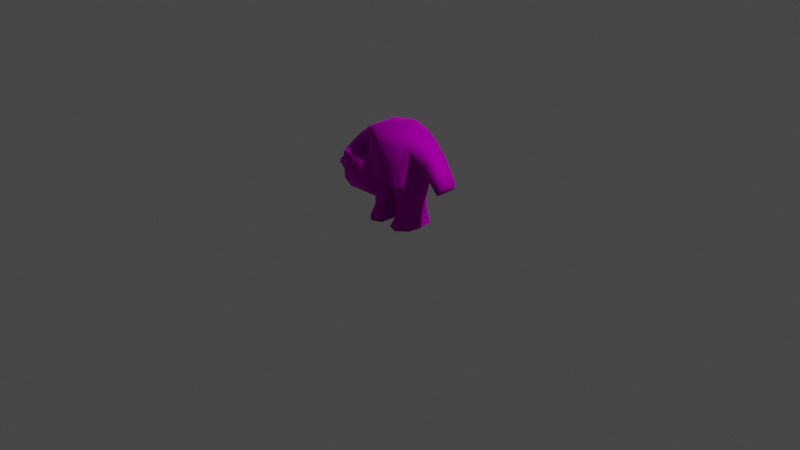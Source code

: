 # Source: MenInBlack.blend  (saved by Blender 2.81.16; exported with 4.5.12 LTS)
import bpy
from mathutils import Matrix  # noqa: F401  (used for matrix-valued properties, if any)

bpy.ops.wm.read_factory_settings(use_empty=True)
scene = bpy.context.scene
scene.name = 'Scene'

# ---- collections
col_collection = bpy.data.collections.new('Collection'); scene.collection.children.link(col_collection)

# ---- images (referenced by path relative to the original .blend; pixels are not part of the script)
import os
ASSET_DIR = os.environ.get("B2B_ASSET_DIR", "")  # directory of the original .blend (textures are referenced by path, not embedded)
HERE = os.path.dirname(os.path.abspath(__file__))  # packed textures are extracted next to this script under _unpacked/

def load_image(name, relpath, width, height, colorspace="sRGB"):
    """Load a texture the original file referenced (path relative to the .blend, or extracted next to this script)."""
    p = next((c for c in (os.path.join(HERE, relpath), os.path.join(ASSET_DIR, relpath)) if relpath and os.path.exists(c)), "")
    if p:
        img = bpy.data.images.load(p, check_existing=True)
        img.name = name
    else:  # same state as the original file: an image datablock whose file is absent (Cycles renders it pink)
        img = bpy.data.images.new(name, width, height)
        img.source = "FILE"
        img.filepath = "//" + (relpath or name)
    img.colorspace_settings.name = colorspace
    return img
img_blackmen_png = load_image('BlackMen.png', 'Materials/BlackMen.png', 1024, 1024, 'sRGB')

# ---- materials (node trees are filled in below, after node groups)
mat_tt_demo = bpy.data.materials.new('TT_demo')
mat_tt_demo.use_transparent_shadow = False
mat_tt_demo.diffuse_color = (0.5882, 0.5882, 0.5882, 1.0)
mat_tt_demo.roughness = 0.8586
mat_tt_demo.specular_intensity = 0.0
mat_tt_demo.metallic = 1.0

# ---- material node trees
mat_tt_demo.use_nodes = True; mat_tt_demo.node_tree.nodes.clear()
_N = mat_tt_demo.node_tree.nodes; _L = mat_tt_demo.node_tree.links
n0 = _N.new('ShaderNodeOutputMaterial'); n0.name = 'Material Output'; n0.location = (300, 300)
n1 = _N.new('ShaderNodeBsdfPrincipled'); n1.name = 'Principled BSDF'; n1.location = (10, 300)
n1.distribution = 'GGX'
n1.subsurface_method = 'BURLEY'
n1.inputs[1].default_value = 1.0
n1.inputs[2].default_value = 0.8586
n1.inputs[3].default_value = 1.45
n1.inputs[13].default_value = 0.0
n1.inputs[27].default_value = (0.0, 0.0, 0.0, 1.0)
n1.inputs[28].default_value = 1.0
n2 = _N.new('ShaderNodeNormalMap'); n2.name = 'Normal Map'; n2.location = (-300, -300)
n2.label = 'Normal/Map'
n3 = _N.new('ShaderNodeTexImage'); n3.name = 'Image Texture'; n3.location = (-300, 600)
n3.image = img_blackmen_png
_L.new(n1.outputs[0], n0.inputs[0])
_L.new(n2.outputs[0], n1.inputs[5])
_L.new(n3.outputs[0], n1.inputs[0])
n0.is_active_output = True

# ---- world
world_world = bpy.data.worlds.new('World'); scene.world = world_world
world_world.use_nodes = True; world_world.node_tree.nodes.clear()
_N = world_world.node_tree.nodes; _L = world_world.node_tree.links
n0 = _N.new('ShaderNodeOutputWorld'); n0.name = 'World Output'; n0.location = (300, 300)
n1 = _N.new('ShaderNodeBackground'); n1.name = 'Background'; n1.location = (10, 300)
n1.inputs[0].default_value = (0.05088, 0.05088, 0.05088, 1.0)
_L.new(n1.outputs[0], n0.inputs[0])
n0.is_active_output = True
world_world.color = (0.05088, 0.05088, 0.05088)
world_world.use_sun_shadow = False
world_world.sun_shadow_jitter_overblur = 0.0

# ---- cameras
cam_camera = bpy.data.cameras.new('Camera')
cam_camera.clip_end = 100.0
cam_camera.ortho_scale = 7.314

# ---- lights
light_light = bpy.data.lights.new('Light', 'POINT')
light_light.transmission_factor = 0.0
light_light.energy = 1000.0
light_light.shadow_soft_size = 0.1
light_light.shadow_maximum_resolution = 0.006
light_light.use_absolute_resolution = True

# ---- meshes
me_mesh = bpy.data.meshes.new('Mesh')
me_mesh.from_pydata([(-7.299, 6.299, -8.416), (-8.092, 7.858, 7.333), (0.0, -11.44, -9.407), (-10.65, -7.77, 7.244), (-10.62, 9.53, 6.765), (0.0, -12.23, 7.923), (-9.818, 8.815, -3.934), (0.0, -11.75, -4.507), (0.0, 13.02, -3.934), (-10.01, -8.176, -4.256), (-9.561, -7.381, 7.608), (1.106e-06, 0.46, 8.623), (-4.792, -11.14, -4.387), (-7.256, -8.148, -8.795), (7.256, -8.148, -8.795), (7.299, 6.299, -8.416), (0.0, 9.969, -8.684), (-7.024e-06, -9.558, 8.294), (9.561, -7.381, 7.608), (4.792, -11.14, -4.387), (10.01, -8.176, -4.256), (9.818, 8.815, -3.934), (10.65, -7.77, 7.244), (10.62, 9.53, 6.765), (8.092, 7.858, 7.333), (1.036e-06, 11.61, 7.666), (4.729e-07, 14.12, 4.745), (-1.558, -11.9, 3.911), (-2.04, -13.04, 3.911), (-1.241, -12.03, 2.176), (-1.722, -13.17, 2.176), (-1.558, -11.9, 0.4412), (-2.04, -13.04, 0.4412), (-2.463, -11.52, -1.03), (-2.945, -12.65, -1.03), (-3.818, -10.94, -2.013), (-4.299, -12.08, -2.013), (-5.415, -10.26, -2.358), (-5.897, -11.4, -2.358), (-7.012, -9.587, -2.013), (-7.494, -10.72, -2.013), (-8.367, -9.013, -1.03), (-8.848, -10.15, -1.03), (-9.272, -8.63, 0.4412), (-9.753, -9.766, 0.4412), (-9.589, -8.495, 2.176), (-10.07, -9.631, 2.176), (-9.272, -8.63, 3.911), (-9.753, -9.766, 3.911), (-11.51, -9.019, 2.176), (-11.03, -7.883, 2.176), (-10.72, -8.018, 3.911), (-11.2, -9.153, 3.911), (-11.98, -7.479, 2.176), (-11.67, -7.614, 3.911), (-10.88, -1.464, 3.003), (-10.71, -1.536, 3.934), (-11.39, -1.248, 3.003), (-11.22, -1.32, 3.934), (1.558, -11.9, 3.911), (2.04, -13.04, 3.911), (1.241, -12.03, 2.176), (1.722, -13.17, 2.176), (1.558, -11.9, 0.4412), (2.04, -13.04, 0.4412), (2.463, -11.52, -1.03), (2.945, -12.65, -1.03), (3.818, -10.94, -2.013), (4.299, -12.08, -2.013), (5.415, -10.26, -2.358), (5.897, -11.4, -2.358), (7.012, -9.587, -2.013), (7.494, -10.72, -2.013), (8.367, -9.013, -1.03), (8.848, -10.15, -1.03), (9.272, -8.63, 0.4412), (9.753, -9.766, 0.4412), (9.589, -8.495, 2.176), (10.07, -9.631, 2.176), (9.272, -8.63, 3.911), (9.753, -9.766, 3.911), (0.0, -13.35, 3.911), (4.768e-07, -12.69, 3.911), (4.768e-07, -12.82, 2.176), (-4.768e-07, -13.48, 2.176), (11.51, -9.019, 2.176), (11.03, -7.883, 2.176), (10.72, -8.018, 3.911), (11.2, -9.153, 3.911), (11.98, -7.479, 2.176), (11.67, -7.614, 3.911), (10.88, -1.464, 3.003), (10.71, -1.536, 3.934), (11.39, -1.248, 3.003), (11.22, -1.32, 3.934)], [], [(0, 16, 2), (2, 13, 0), (17, 11, 10), (2, 12, 13), (13, 9, 6), (6, 0, 13), (16, 0, 6), (6, 8, 16), (17, 10, 3), (3, 5, 17), (3, 10, 4), (4, 1, 25), (25, 26, 4), (5, 3, 12), (6, 9, 3), (3, 4, 6), (4, 26, 8), (8, 6, 4), (11, 25, 1), (2, 7, 12), (12, 7, 5), (1, 10, 11), (3, 9, 12), (12, 9, 13), (10, 1, 4), (15, 14, 2), (2, 16, 15), (17, 18, 11), (2, 14, 19), (14, 15, 21), (21, 20, 14), (16, 8, 21), (21, 15, 16), (17, 5, 22), (22, 18, 17), (22, 23, 18), (23, 26, 25), (25, 24, 23), (5, 19, 22), (21, 23, 22), (22, 20, 21), (23, 21, 8), (8, 26, 23), (11, 24, 25), (2, 19, 7), (19, 5, 7), (24, 11, 18), (22, 19, 20), (19, 14, 20), (18, 23, 24), (29, 27, 82, 83), (29, 30, 32, 31), (31, 32, 34, 33), (33, 34, 36, 35), (35, 36, 38, 37), (37, 38, 40, 39), (39, 40, 42, 41), (41, 42, 44, 43), (43, 44, 46, 45), (46, 48, 52, 49), (30, 46, 44, 42, 40, 38, 36, 34, 32), (27, 47, 48, 28), (27, 29, 31, 33, 35, 37, 39, 41, 43, 45, 47), (28, 30, 84, 81), (27, 28, 81, 82), (30, 29, 83, 84), (46, 30, 28, 48), (45, 46, 49, 50), (48, 47, 51, 52), (47, 45, 50, 51), (52, 54, 53, 49), (50, 49, 53), (51, 54, 52), (53, 54, 58, 57), (56, 55, 57, 58), (50, 53, 57, 55), (51, 50, 55, 56), (54, 51, 56, 58), (61, 83, 82, 59), (61, 63, 64, 62), (63, 65, 66, 64), (65, 67, 68, 66), (67, 69, 70, 68), (69, 71, 72, 70), (71, 73, 74, 72), (73, 75, 76, 74), (75, 77, 78, 76), (78, 85, 88, 80), (62, 64, 66, 68, 70, 72, 74, 76, 78), (59, 60, 80, 79), (59, 79, 77, 75, 73, 71, 69, 67, 65, 63, 61), (82, 83, 84, 81), (60, 81, 84, 62), (59, 82, 81, 60), (62, 84, 83, 61), (78, 80, 60, 62), (77, 86, 85, 78), (80, 88, 87, 79), (79, 87, 86, 77), (88, 85, 89, 90), (86, 89, 85), (87, 88, 90), (89, 93, 94, 90), (92, 94, 93, 91), (86, 91, 93, 89), (87, 92, 91, 86), (90, 94, 92, 87)])
me_mesh.polygons.foreach_set('use_smooth', [1, 1, 1, 1, 1, 1, 1, 1, 1, 1, 1, 1, 1, 1, 1, 1, 1, 1, 1, 1, 1, 1, 1, 1, 1, 1, 1, 1, 1, 1, 1, 1, 1, 1, 1, 1, 1, 1, 1, 1, 1, 1, 1, 1, 1, 1, 1, 1, 1, 1, 0, 0, 0, 0, 0, 0, 0, 0, 0, 0, 0, 0, 0, 0, 0, 0, 0, 0, 0, 0, 0, 0, 0, 0, 0, 0, 0, 0, 0, 0, 0, 0, 0, 0, 0, 0, 0, 0, 0, 0, 0, 0, 0, 0, 0, 0, 0, 0, 0, 0, 0, 0, 0, 0, 0, 0, 0])
_uv = me_mesh.uv_layers.new(name='UVChannel_1')
_uv.uv.foreach_set('vector', [0.04725, 0.5747, 0.04691, 0.5747, 0.2248, 0.568, 0.2248, 0.568, 0.1913, 0.568, 0.04725, 0.5747, 0.2112, 0.7502, 0.1098, 0.7494, 0.1766, 0.744, 0.3132, 0.5682, 0.2582, 0.6051, 0.2262, 0.5682, 0.1913, 0.568, 0.1985, 0.6049, 0.02436, 0.6169, 0.02436, 0.6169, 0.04725, 0.5747, 0.1913, 0.568, 0.04691, 0.5747, 0.04725, 0.5747, 0.02436, 0.6169, 0.02436, 0.6169, 0.01559, 0.6232, 0.04691, 0.5747, 0.3132, 0.7411, 0.2268, 0.7442, 0.1984, 0.7309, 0.1984, 0.7309, 0.3132, 0.7378, 0.3132, 0.7411, 0.1985, 0.7307, 0.1766, 0.744, 0.02502, 0.7307, 0.02502, 0.7307, 0.04023, 0.744, 0.04006, 0.7509, 0.04006, 0.7509, 0.01722, 0.7376, 0.02502, 0.7307, 0.3132, 0.7378, 0.1984, 0.7309, 0.2582, 0.6051, 0.02436, 0.6169, 0.1985, 0.6049, 0.1985, 0.7307, 0.1985, 0.7307, 0.02502, 0.7307, 0.02436, 0.6169, 0.02502, 0.7307, 0.01722, 0.7376, 0.01559, 0.6232, 0.01559, 0.6232, 0.02436, 0.6169, 0.02502, 0.7307, 0.1098, 0.7494, 0.04006, 0.7509, 0.04023, 0.744, 0.3132, 0.5682, 0.3132, 0.6051, 0.2582, 0.6051, 0.2582, 0.6051, 0.3132, 0.6051, 0.3132, 0.7378, 0.04023, 0.744, 0.1766, 0.744, 0.1098, 0.7494, 0.1984, 0.7309, 0.1984, 0.6051, 0.2582, 0.6051, 0.2582, 0.6051, 0.1984, 0.6051, 0.2262, 0.5682, 0.1766, 0.744, 0.04023, 0.744, 0.02502, 0.7307, 0.04725, 0.5747, 0.1913, 0.568, 0.2248, 0.568, 0.2248, 0.568, 0.04691, 0.5747, 0.04725, 0.5747, 0.2112, 0.7502, 0.1766, 0.744, 0.1098, 0.7494, 0.3132, 0.5682, 0.2262, 0.5682, 0.2582, 0.6051, 0.1913, 0.568, 0.04725, 0.5747, 0.02436, 0.6169, 0.02436, 0.6169, 0.1985, 0.6049, 0.1913, 0.568, 0.04691, 0.5747, 0.01559, 0.6232, 0.02436, 0.6169, 0.02436, 0.6169, 0.04725, 0.5747, 0.04691, 0.5747, 0.3132, 0.7411, 0.3132, 0.7378, 0.1984, 0.7309, 0.1984, 0.7309, 0.2268, 0.7442, 0.3132, 0.7411, 0.1985, 0.7307, 0.02502, 0.7307, 0.1766, 0.744, 0.02502, 0.7307, 0.01722, 0.7376, 0.04006, 0.7509, 0.04006, 0.7509, 0.04023, 0.744, 0.02502, 0.7307, 0.3132, 0.7378, 0.2582, 0.6051, 0.1984, 0.7309, 0.02436, 0.6169, 0.02502, 0.7307, 0.1985, 0.7307, 0.1985, 0.7307, 0.1985, 0.6049, 0.02436, 0.6169, 0.02502, 0.7307, 0.02436, 0.6169, 0.01559, 0.6232, 0.01559, 0.6232, 0.01722, 0.7376, 0.02502, 0.7307, 0.1098, 0.7494, 0.04023, 0.744, 0.04006, 0.7509, 0.3132, 0.5682, 0.2582, 0.6051, 0.3132, 0.6051, 0.2582, 0.6051, 0.3132, 0.7378, 0.3132, 0.6051, 0.04023, 0.744, 0.1098, 0.7494, 0.1766, 0.744, 0.1984, 0.7309, 0.2582, 0.6051, 0.1984, 0.6051, 0.2582, 0.6051, 0.2262, 0.5682, 0.1984, 0.6051, 0.1766, 0.744, 0.02502, 0.7307, 0.04023, 0.744, 0.3813, 0.5013, 0.3807, 0.5013, 0.3802, 0.5024, 0.3819, 0.5051, 0.3813, 0.5013, 0.38, 0.5019, 0.38, 0.4995, 0.381, 0.4993, 0.381, 0.4993, 0.38, 0.4995, 0.3803, 0.4976, 0.3806, 0.4974, 0.3806, 0.4974, 0.3803, 0.4976, 0.3795, 0.4954, 0.3802, 0.4952, 0.3802, 0.4952, 0.3795, 0.4954, 0.3795, 0.4933, 0.3789, 0.4933, 0.3789, 0.4933, 0.3795, 0.4933, 0.3792, 0.4912, 0.3798, 0.4914, 0.3798, 0.4914, 0.3792, 0.4912, 0.3797, 0.489, 0.3805, 0.4892, 0.3805, 0.4892, 0.3797, 0.489, 0.3797, 0.4868, 0.3809, 0.4869, 0.3809, 0.4869, 0.3797, 0.4868, 0.38, 0.4845, 0.3809, 0.4845, 0.38, 0.4845, 0.38, 0.4839, 0.3802, 0.4819, 0.3805, 0.4818, 0.38, 0.5019, 0.38, 0.4845, 0.3797, 0.4868, 0.3797, 0.489, 0.3792, 0.4912, 0.3795, 0.4933, 0.3795, 0.4954, 0.3803, 0.4976, 0.38, 0.4995, 0.3807, 0.5013, 0.3809, 0.4838, 0.38, 0.4839, 0.3798, 0.5014, 0.3807, 0.5013, 0.3813, 0.5013, 0.381, 0.4993, 0.3806, 0.4974, 0.3802, 0.4952, 0.3789, 0.4933, 0.3798, 0.4914, 0.3805, 0.4892, 0.3809, 0.4869, 0.3809, 0.4845, 0.3809, 0.4838, 0.3798, 0.5014, 0.38, 0.5019, 0.3803, 0.5107, 0.3779, 0.5043, 0.3807, 0.5013, 0.3798, 0.5014, 0.3779, 0.5043, 0.3802, 0.5024, 0.38, 0.5019, 0.3813, 0.5013, 0.3819, 0.5051, 0.3803, 0.5107, 0.38, 0.4845, 0.38, 0.5019, 0.3798, 0.5014, 0.38, 0.4839, 0.3809, 0.4845, 0.38, 0.4845, 0.3805, 0.4818, 0.3801, 0.4811, 0.38, 0.4839, 0.3809, 0.4838, 0.381, 0.4811, 0.3802, 0.4819, 0.3809, 0.4838, 0.3809, 0.4845, 0.3801, 0.4811, 0.381, 0.4811, 0.3802, 0.4819, 0.3792, 0.4788, 0.3819, 0.4785, 0.3805, 0.4818, 0.3801, 0.4811, 0.3805, 0.4818, 0.3819, 0.4785, 0.381, 0.4811, 0.3792, 0.4788, 0.3802, 0.4819, 0.3819, 0.4785, 0.3792, 0.4788, 0.3806, 0.4307, 0.3808, 0.4273, 0.381, 0.4327, 0.3794, 0.4308, 0.3808, 0.4273, 0.3806, 0.4307, 0.3801, 0.4811, 0.3819, 0.4785, 0.3808, 0.4273, 0.3794, 0.4308, 0.381, 0.4811, 0.3801, 0.4811, 0.3794, 0.4308, 0.381, 0.4327, 0.3792, 0.4788, 0.381, 0.4811, 0.381, 0.4327, 0.3806, 0.4307, 0.3848, 0.4363, 0.3856, 0.4328, 0.3843, 0.4358, 0.3849, 0.4374, 0.3848, 0.4363, 0.384, 0.4395, 0.383, 0.4391, 0.3839, 0.4359, 0.384, 0.4395, 0.3839, 0.4414, 0.3829, 0.4413, 0.383, 0.4391, 0.3839, 0.4414, 0.3837, 0.4434, 0.3831, 0.4434, 0.3829, 0.4413, 0.3837, 0.4434, 0.3837, 0.4454, 0.3831, 0.4454, 0.3831, 0.4434, 0.3837, 0.4454, 0.383, 0.4472, 0.3838, 0.4473, 0.3831, 0.4454, 0.383, 0.4472, 0.384, 0.4491, 0.3833, 0.4492, 0.3838, 0.4473, 0.384, 0.4491, 0.3843, 0.4514, 0.3834, 0.4514, 0.3833, 0.4492, 0.3843, 0.4514, 0.3843, 0.4537, 0.3837, 0.4535, 0.3834, 0.4514, 0.3837, 0.4535, 0.3842, 0.4561, 0.384, 0.4558, 0.3841, 0.4536, 0.3839, 0.4359, 0.383, 0.4391, 0.3829, 0.4413, 0.3831, 0.4434, 0.3831, 0.4454, 0.3838, 0.4473, 0.3833, 0.4492, 0.3834, 0.4514, 0.3837, 0.4535, 0.3849, 0.4374, 0.3839, 0.4368, 0.3841, 0.4536, 0.3851, 0.4532, 0.3849, 0.4374, 0.3851, 0.4532, 0.3843, 0.4537, 0.3843, 0.4514, 0.384, 0.4491, 0.383, 0.4472, 0.3837, 0.4454, 0.3837, 0.4434, 0.3839, 0.4414, 0.384, 0.4395, 0.3848, 0.4363, 0.3856, 0.43, 0.3856, 0.4274, 0.3866, 0.4273, 0.3866, 0.4299, 0.3839, 0.4368, 0.3819, 0.434, 0.3841, 0.4273, 0.3839, 0.4359, 0.3849, 0.4374, 0.3843, 0.4358, 0.3819, 0.434, 0.3839, 0.4368, 0.3839, 0.4359, 0.3841, 0.4273, 0.3856, 0.4328, 0.3848, 0.4363, 0.3837, 0.4535, 0.3841, 0.4536, 0.3839, 0.4368, 0.3839, 0.4359, 0.3843, 0.4537, 0.3839, 0.4567, 0.3842, 0.4561, 0.3837, 0.4535, 0.3841, 0.4536, 0.384, 0.4558, 0.3849, 0.4565, 0.3851, 0.4532, 0.3851, 0.4532, 0.3849, 0.4565, 0.3839, 0.4567, 0.3843, 0.4537, 0.384, 0.4558, 0.3842, 0.4561, 0.3856, 0.4592, 0.383, 0.4589, 0.3839, 0.4567, 0.3856, 0.4592, 0.3842, 0.4561, 0.3849, 0.4565, 0.384, 0.4558, 0.383, 0.4589, 0.3856, 0.4592, 0.3849, 0.5101, 0.3846, 0.5068, 0.383, 0.4589, 0.385, 0.5047, 0.3846, 0.5068, 0.3849, 0.5101, 0.3834, 0.5066, 0.3839, 0.4567, 0.3834, 0.5066, 0.3849, 0.5101, 0.3856, 0.4592, 0.3849, 0.4565, 0.385, 0.5047, 0.3834, 0.5066, 0.3839, 0.4567, 0.383, 0.4589, 0.3846, 0.5068, 0.385, 0.5047, 0.3849, 0.4565])
_uv.active_render = True
_uv = me_mesh.uv_layers.new(name='UVMap')
_uv.uv.foreach_set('vector', [0.0, 0.0, 0.0, 0.0, 0.0, 0.0, 0.0, 0.0, 0.0, 0.0, 0.0, 0.0, 0.0, 0.0, 0.0, 0.0, 0.0, 0.0, 0.0, 0.0, 0.0, 0.0, 0.0, 0.0, 0.0, 0.0, 0.0, 0.0, 0.0, 0.0, 0.0, 0.0, 0.0, 0.0, 0.0, 0.0, 0.0, 0.0, 0.0, 0.0, 0.0, 0.0, 0.0, 0.0, 0.0, 0.0, 0.0, 0.0, 0.0, 0.0, 0.0, 0.0, 0.0, 0.0, 0.0, 0.0, 0.0, 0.0, 0.0, 0.0, 0.0, 0.0, 0.0, 0.0, 0.0, 0.0, 0.0, 0.0, 0.0, 0.0, 0.0, 0.0, 0.0, 0.0, 0.0, 0.0, 0.0, 0.0, 0.0, 0.0, 0.0, 0.0, 0.0, 0.0, 0.0, 0.0, 0.0, 0.0, 0.0, 0.0, 0.0, 0.0, 0.0, 0.0, 0.0, 0.0, 0.0, 0.0, 0.0, 0.0, 0.0, 0.0, 0.0, 0.0, 0.0, 0.0, 0.0, 0.0, 0.0, 0.0, 0.0, 0.0, 0.0, 0.0, 0.0, 0.0, 0.0, 0.0, 0.0, 0.0, 0.0, 0.0, 0.0, 0.0, 0.0, 0.0, 0.0, 0.0, 0.0, 0.0, 0.0, 0.0, 0.0, 0.0, 0.0, 0.0, 0.0, 0.0, 0.0, 0.0, 0.0, 0.0, 0.0, 0.0, 0.0, 0.0, 0.0, 0.0, 0.0, 0.0, 0.0, 0.0, 0.0, 0.0, 0.0, 0.0, 0.0, 0.0, 0.0, 0.0, 0.0, 0.0, 0.0, 0.0, 0.0, 0.0, 0.0, 0.0, 0.0, 0.0, 0.0, 0.0, 0.0, 0.0, 0.0, 0.0, 0.0, 0.0, 0.0, 0.0, 0.0, 0.0, 0.0, 0.0, 0.0, 0.0, 0.0, 0.0, 0.0, 0.0, 0.0, 0.0, 0.0, 0.0, 0.0, 0.0, 0.0, 0.0, 0.0, 0.0, 0.0, 0.0, 0.0, 0.0, 0.0, 0.0, 0.0, 0.0, 0.0, 0.0, 0.0, 0.0, 0.0, 0.0, 0.0, 0.0, 0.0, 0.0, 0.0, 0.0, 0.0, 0.0, 0.0, 0.0, 0.0, 0.0, 0.0, 0.0, 0.0, 0.0, 0.0, 0.0, 0.0, 0.0, 0.0, 0.0, 0.0, 0.0, 0.0, 0.0, 0.0, 0.0, 0.0, 0.0, 0.0, 0.0, 0.0, 0.0, 0.0, 0.0, 0.0, 0.0, 0.0, 0.0, 0.0, 0.0, 0.0, 0.0, 0.0, 0.0, 0.0, 0.0, 0.0, 0.0, 0.0, 0.0, 0.0, 0.0, 0.0, 0.0, 0.0, 0.0, 0.0, 0.0, 0.0, 0.0, 0.0, 0.0, 0.0, 0.0, 0.0, 0.0, 0.0, 0.0, 0.0, 0.0, 0.0, 0.0, 0.0, 0.0, 0.0, 0.0, 0.0, 0.0, 0.0, 0.0, 0.0, 0.0, 0.0, 0.0, 0.9658, 0.0283, 0.9641, 0.0283, 0.9641, 0.0283, 0.9658, 0.0283, 0.9658, 0.0283, 0.9658, 0.01491, 0.9674, 0.01491, 0.9674, 0.0283, 0.9674, 0.0283, 0.9674, 0.01491, 0.9691, 0.01491, 0.9691, 0.0283, 0.9691, 0.0283, 0.9691, 0.01491, 0.9708, 0.01491, 0.9708, 0.0283, 0.9708, 0.0283, 0.9708, 0.01491, 0.9725, 0.01491, 0.9725, 0.0283, 0.9725, 0.0283, 0.9725, 0.01491, 0.9741, 0.01491, 0.9741, 0.0283, 0.9741, 0.0283, 0.9741, 0.01491, 0.9758, 0.01491, 0.9758, 0.0283, 0.9758, 0.0283, 0.9758, 0.01491, 0.9775, 0.01491, 0.9775, 0.0283, 0.9775, 0.0283, 0.9775, 0.01491, 0.9792, 0.01491, 0.9792, 0.0283, 0.9792, 0.01491, 0.9808, 0.01491, 0.9808, 0.01491, 0.9792, 0.01491, 0.9658, 0.01491, 0.9792, 0.01491, 0.9775, 0.01491, 0.9758, 0.01491, 0.9741, 0.01491, 0.9725, 0.01491, 0.9708, 0.01491, 0.9691, 0.01491, 0.9674, 0.01491, 0.9641, 0.0283, 0.9808, 0.0283, 0.9808, 0.01491, 0.9641, 0.01491, 0.9641, 0.0283, 0.9658, 0.0283, 0.9674, 0.0283, 0.9691, 0.0283, 0.9708, 0.0283, 0.9725, 0.0283, 0.9741, 0.0283, 0.9758, 0.0283, 0.9775, 0.0283, 0.9792, 0.0283, 0.9808, 0.0283, 0.9641, 0.01491, 0.9658, 0.01491, 0.9658, 0.01491, 0.9641, 0.01491, 0.9641, 0.0283, 0.9641, 0.01491, 0.9641, 0.01491, 0.9641, 0.0283, 0.9658, 0.01491, 0.9658, 0.0283, 0.9658, 0.0283, 0.9658, 0.01491, 0.9792, 0.01491, 0.9658, 0.01491, 0.9641, 0.01491, 0.9808, 0.01491, 0.9792, 0.0283, 0.9792, 0.01491, 0.9792, 0.01491, 0.9792, 0.0283, 0.9808, 0.01491, 0.9808, 0.0283, 0.9808, 0.0283, 0.9808, 0.01491, 0.9808, 0.0283, 0.9792, 0.0283, 0.9792, 0.0283, 0.9808, 0.0283, 0.9808, 0.01491, 0.9808, 0.0283, 0.9792, 0.0283, 0.9792, 0.01491, 0.9792, 0.0283, 0.9792, 0.01491, 0.9792, 0.0283, 0.9808, 0.0283, 0.9808, 0.0283, 0.9808, 0.01491, 0.9792, 0.0283, 0.9808, 0.0283, 0.9808, 0.0283, 0.9792, 0.0283, 0.9808, 0.0283, 0.9792, 0.0283, 0.9792, 0.0283, 0.9808, 0.0283, 0.9792, 0.0283, 0.9792, 0.0283, 0.9792, 0.0283, 0.9792, 0.0283, 0.9808, 0.0283, 0.9792, 0.0283, 0.9792, 0.0283, 0.9808, 0.0283, 0.9808, 0.0283, 0.9808, 0.0283, 0.9808, 0.0283, 0.9808, 0.0283, 0.9658, 0.0283, 0.9658, 0.0283, 0.9641, 0.0283, 0.9641, 0.0283, 0.9658, 0.0283, 0.9674, 0.0283, 0.9674, 0.01491, 0.9658, 0.01491, 0.9674, 0.0283, 0.9691, 0.0283, 0.9691, 0.01491, 0.9674, 0.01491, 0.9691, 0.0283, 0.9708, 0.0283, 0.9708, 0.01491, 0.9691, 0.01491, 0.9708, 0.0283, 0.9725, 0.0283, 0.9725, 0.01491, 0.9708, 0.01491, 0.9725, 0.0283, 0.9741, 0.0283, 0.9741, 0.01491, 0.9725, 0.01491, 0.9741, 0.0283, 0.9758, 0.0283, 0.9758, 0.01491, 0.9741, 0.01491, 0.9758, 0.0283, 0.9775, 0.0283, 0.9775, 0.01491, 0.9758, 0.01491, 0.9775, 0.0283, 0.9792, 0.0283, 0.9792, 0.01491, 0.9775, 0.01491, 0.9792, 0.01491, 0.9792, 0.01491, 0.9808, 0.01491, 0.9808, 0.01491, 0.9658, 0.01491, 0.9674, 0.01491, 0.9691, 0.01491, 0.9708, 0.01491, 0.9725, 0.01491, 0.9741, 0.01491, 0.9758, 0.01491, 0.9775, 0.01491, 0.9792, 0.01491, 0.9641, 0.0283, 0.9641, 0.01491, 0.9808, 0.01491, 0.9808, 0.0283, 0.9641, 0.0283, 0.9808, 0.0283, 0.9792, 0.0283, 0.9775, 0.0283, 0.9758, 0.0283, 0.9741, 0.0283, 0.9725, 0.0283, 0.9708, 0.0283, 0.9691, 0.0283, 0.9674, 0.0283, 0.9658, 0.0283, 0.9641, 0.0283, 0.9658, 0.0283, 0.9658, 0.01491, 0.9641, 0.01491, 0.9641, 0.01491, 0.9641, 0.01491, 0.9658, 0.01491, 0.9658, 0.01491, 0.9641, 0.0283, 0.9641, 0.0283, 0.9641, 0.01491, 0.9641, 0.01491, 0.9658, 0.01491, 0.9658, 0.01491, 0.9658, 0.0283, 0.9658, 0.0283, 0.9792, 0.01491, 0.9808, 0.01491, 0.9641, 0.01491, 0.9658, 0.01491, 0.9792, 0.0283, 0.9792, 0.0283, 0.9792, 0.01491, 0.9792, 0.01491, 0.9808, 0.01491, 0.9808, 0.01491, 0.9808, 0.0283, 0.9808, 0.0283, 0.9808, 0.0283, 0.9808, 0.0283, 0.9792, 0.0283, 0.9792, 0.0283, 0.9808, 0.01491, 0.9792, 0.01491, 0.9792, 0.0283, 0.9808, 0.0283, 0.9792, 0.0283, 0.9792, 0.0283, 0.9792, 0.01491, 0.9808, 0.0283, 0.9808, 0.01491, 0.9808, 0.0283, 0.9792, 0.0283, 0.9792, 0.0283, 0.9808, 0.0283, 0.9808, 0.0283, 0.9808, 0.0283, 0.9808, 0.0283, 0.9792, 0.0283, 0.9792, 0.0283, 0.9792, 0.0283, 0.9792, 0.0283, 0.9792, 0.0283, 0.9792, 0.0283, 0.9808, 0.0283, 0.9808, 0.0283, 0.9792, 0.0283, 0.9792, 0.0283, 0.9808, 0.0283, 0.9808, 0.0283, 0.9808, 0.0283, 0.9808, 0.0283])
me_mesh.materials.append(mat_tt_demo)
me_mesh.use_remesh_fix_poles = True
me_mesh.use_remesh_preserve_attributes = False
me_mesh.use_mirror_vertex_groups = False
me_mesh.update()
me_mesh.normals_split_custom_set([tuple(v) for v in zip(*[iter([-0.5097, 0.2669, -0.8179, -3.724e-09, 0.5632, -0.8263, 2.117e-08, -0.6921, -0.7218, 2.117e-08, -0.6921, -0.7218, -0.5321, -0.3737, -0.7597, -0.5097, 0.2669, -0.8179, -2.36e-07, -0.09804, 0.9952, 7.19e-09, 0.02727, 0.9996, -0.197, -0.1605, 0.9672, 2.117e-08, -0.6921, -0.7218, -0.3492, -0.9285, -0.1262, -0.5321, -0.3737, -0.7597, -0.5321, -0.3737, -0.7597, -0.8507, -0.4643, -0.2466, -0.7846, 0.5241, -0.3312, -0.7846, 0.5241, -0.3312, -0.5097, 0.2669, -0.8179, -0.5321, -0.3737, -0.7597, -3.724e-09, 0.5632, -0.8263, -0.5097, 0.2669, -0.8179, -0.7846, 0.5241, -0.3312, -0.7846, 0.5241, -0.3312, -1.109e-08, 0.9479, -0.3187, -3.724e-09, 0.5632, -0.8263, -2.36e-07, -0.09804, 0.9952, -0.197, -0.1605, 0.9672, -0.7427, -0.4375, 0.5069, -0.7427, -0.4375, 0.5069, 1.86e-08, -0.7878, 0.616, -2.36e-07, -0.09804, 0.9952, -0.7427, -0.4375, 0.5069, -0.197, -0.1605, 0.9672, -0.7174, 0.4849, 0.5003, -0.7174, 0.4849, 0.5003, -0.1374, 0.08664, 0.9867, -1.615e-08, 0.4875, 0.8731, -1.615e-08, 0.4875, 0.8731, -1.209e-08, 0.9742, 0.2255, -0.7174, 0.4849, 0.5003, 1.86e-08, -0.7878, 0.616, -0.7427, -0.4375, 0.5069, -0.3492, -0.9285, -0.1262, -0.7846, 0.5241, -0.3312, -0.8507, -0.4643, -0.2466, -0.7427, -0.4375, 0.5069, -0.7427, -0.4375, 0.5069, -0.7174, 0.4849, 0.5003, -0.7846, 0.5241, -0.3312, -0.7174, 0.4849, 0.5003, -1.209e-08, 0.9742, 0.2255, -1.109e-08, 0.9479, -0.3187, -1.109e-08, 0.9479, -0.3187, -0.7846, 0.5241, -0.3312, -0.7174, 0.4849, 0.5003, 7.19e-09, 0.02727, 0.9996, -1.615e-08, 0.4875, 0.8731, -0.1374, 0.08664, 0.9867, 2.117e-08, -0.6921, -0.7218, 0.0, -0.9987, -0.05073, -0.3492, -0.9285, -0.1262, -0.3492, -0.9285, -0.1262, 0.0, -0.9987, -0.05073, 1.86e-08, -0.7878, 0.616, -0.1374, 0.08664, 0.9867, -0.197, -0.1605, 0.9672, 7.19e-09, 0.02727, 0.9996, -0.7427, -0.4375, 0.5069, -0.8507, -0.4643, -0.2466, -0.3492, -0.9285, -0.1262, -0.3492, -0.9285, -0.1262, -0.8507, -0.4643, -0.2466, -0.5321, -0.3737, -0.7597, -0.197, -0.1605, 0.9672, -0.1374, 0.08664, 0.9867, -0.7174, 0.4849, 0.5003, 0.5097, 0.2669, -0.8179, 0.5321, -0.3737, -0.7597, 2.117e-08, -0.6921, -0.7218, 2.117e-08, -0.6921, -0.7218, -3.724e-09, 0.5632, -0.8263, 0.5097, 0.2669, -0.8179, -2.36e-07, -0.09804, 0.9952, 0.197, -0.1605, 0.9672, 7.19e-09, 0.02727, 0.9996, 2.117e-08, -0.6921, -0.7218, 0.5321, -0.3737, -0.7597, 0.3492, -0.9285, -0.1262, 0.5321, -0.3737, -0.7597, 0.5097, 0.2669, -0.8179, 0.7846, 0.5241, -0.3312, 0.7846, 0.5241, -0.3312, 0.8507, -0.4643, -0.2466, 0.5321, -0.3737, -0.7597, -3.724e-09, 0.5632, -0.8263, -1.109e-08, 0.9479, -0.3187, 0.7846, 0.5241, -0.3312, 0.7846, 0.5241, -0.3312, 0.5097, 0.2669, -0.8179, -3.724e-09, 0.5632, -0.8263, -2.36e-07, -0.09804, 0.9952, 1.86e-08, -0.7878, 0.616, 0.7427, -0.4375, 0.5069, 0.7427, -0.4375, 0.5069, 0.197, -0.1605, 0.9672, -2.36e-07, -0.09804, 0.9952, 0.7427, -0.4375, 0.5069, 0.7174, 0.4849, 0.5003, 0.197, -0.1605, 0.9672, 0.7174, 0.4849, 0.5003, -1.209e-08, 0.9742, 0.2255, -1.615e-08, 0.4875, 0.8731, -1.615e-08, 0.4875, 0.8731, 0.1374, 0.08664, 0.9867, 0.7174, 0.4849, 0.5003, 1.86e-08, -0.7878, 0.616, 0.3492, -0.9285, -0.1262, 0.7427, -0.4375, 0.5069, 0.7846, 0.5241, -0.3312, 0.7174, 0.4849, 0.5003, 0.7427, -0.4375, 0.5069, 0.7427, -0.4375, 0.5069, 0.8507, -0.4643, -0.2466, 0.7846, 0.5241, -0.3312, 0.7174, 0.4849, 0.5003, 0.7846, 0.5241, -0.3312, -1.109e-08, 0.9479, -0.3187, -1.109e-08, 0.9479, -0.3187, -1.209e-08, 0.9742, 0.2255, 0.7174, 0.4849, 0.5003, 7.19e-09, 0.02727, 0.9996, 0.1374, 0.08664, 0.9867, -1.615e-08, 0.4875, 0.8731, 2.117e-08, -0.6921, -0.7218, 0.3492, -0.9285, -0.1262, 0.0, -0.9987, -0.05073, 0.3492, -0.9285, -0.1262, 1.86e-08, -0.7878, 0.616, 0.0, -0.9987, -0.05073, 0.1374, 0.08664, 0.9867, 7.19e-09, 0.02727, 0.9996, 0.197, -0.1605, 0.9672, 0.7427, -0.4375, 0.5069, 0.3492, -0.9285, -0.1262, 0.8507, -0.4643, -0.2466, 0.3492, -0.9285, -0.1262, 0.5321, -0.3737, -0.7597, 0.8507, -0.4643, -0.2466, 0.197, -0.1605, 0.9672, 0.7174, 0.4849, 0.5003, 0.1374, 0.08664, 0.9867, 0.4911, 0.8708, -0.02264, 0.4911, 0.8708, -0.02264, 0.4911, 0.8708, -0.02264, 0.4911, 0.8708, -0.02264, 0.903, -0.3828, -0.1951, 0.903, -0.3828, -0.1951, 0.903, -0.3828, -0.1951, 0.903, -0.3828, -0.1951, 0.7655, -0.3245, -0.5556, 0.7655, -0.3245, -0.5556, 0.7655, -0.3245, -0.5556, 0.7655, -0.3245, -0.5556, 0.5115, -0.2169, -0.8315, 0.5115, -0.2169, -0.8315, 0.5115, -0.2169, -0.8315, 0.5115, -0.2169, -0.8315, 0.1796, -0.07615, -0.9808, 0.1796, -0.07615, -0.9808, 0.1796, -0.07615, -0.9808, 0.1796, -0.07615, -0.9808, -0.1796, 0.07615, -0.9808, -0.1796, 0.07615, -0.9808, -0.1796, 0.07615, -0.9808, -0.1796, 0.07615, -0.9808, -0.5115, 0.2169, -0.8315, -0.5115, 0.2169, -0.8315, -0.5115, 0.2169, -0.8315, -0.5115, 0.2169, -0.8315, -0.7655, 0.3245, -0.5556, -0.7655, 0.3245, -0.5556, -0.7655, 0.3245, -0.5556, -0.7655, 0.3245, -0.5556, -0.903, 0.3828, -0.1951, -0.903, 0.3828, -0.1951, -0.903, 0.3828, -0.1951, -0.903, 0.3828, -0.1951, -0.3903, -0.9207, 1.139e-06, -0.3903, -0.9207, 1.139e-06, -0.3903, -0.9207, 1.139e-06, -0.3903, -0.9207, 1.139e-06, -0.3903, -0.9207, 1.303e-06, -0.3903, -0.9207, 1.303e-06, -0.3903, -0.9207, 1.303e-06, -0.3903, -0.9207, 1.303e-06, -0.3903, -0.9207, 1.303e-06, -0.3903, -0.9207, 1.303e-06, -0.3903, -0.9207, 1.303e-06, -0.3903, -0.9207, 1.303e-06, -0.3903, -0.9207, 1.303e-06, -9.226e-08, 1.29e-06, 1.0, -9.226e-08, 1.29e-06, 1.0, -9.226e-08, 1.29e-06, 1.0, -9.226e-08, 1.29e-06, 1.0, 0.3903, 0.9207, -1.033e-06, 0.3903, 0.9207, -1.033e-06, 0.3903, 0.9207, -1.033e-06, 0.3903, 0.9207, -1.033e-06, 0.3903, 0.9207, -1.033e-06, 0.3903, 0.9207, -1.033e-06, 0.3903, 0.9207, -1.033e-06, 0.3903, 0.9207, -1.033e-06, 0.3903, 0.9207, -1.033e-06, 0.3903, 0.9207, -1.033e-06, 0.3903, 0.9207, -1.033e-06, -0.162, -0.9849, 0.06163, -0.162, -0.9849, 0.06163, -0.162, -0.9849, 0.06163, -0.162, -0.9849, 0.06163, 1.367e-07, 8.772e-07, 1.0, 1.367e-07, 8.772e-07, 1.0, 1.367e-07, 8.772e-07, 1.0, 1.367e-07, 8.772e-07, 1.0, -1.633e-07, -1.007e-06, -1.0, -1.633e-07, -1.007e-06, -1.0, -1.633e-07, -1.007e-06, -1.0, -1.633e-07, -1.007e-06, -1.0, -0.3903, -0.9207, 5.041e-07, -0.3903, -0.9207, 5.041e-07, -0.3903, -0.9207, 5.041e-07, -0.3903, -0.9207, 5.041e-07, 3.697e-07, -1.246e-06, -1.0, 3.697e-07, -1.246e-06, -1.0, 3.697e-07, -1.246e-06, -1.0, 3.697e-07, -1.246e-06, -1.0, -2.464e-07, 1.364e-06, 1.0, -2.464e-07, 1.364e-06, 1.0, -2.464e-07, 1.364e-06, 1.0, -2.464e-07, 1.364e-06, 1.0, 0.3903, 0.9207, -9.639e-07, 0.3903, 0.9207, -9.639e-07, 0.3903, 0.9207, -9.639e-07, 0.3903, 0.9207, -9.639e-07, -0.9455, -0.2887, 0.1507, -0.9455, -0.2887, 0.1507, -0.9455, -0.2887, 0.1507, -0.9455, -0.2887, 0.1507, 7.478e-07, -1.16e-06, -1.0, 7.478e-07, -1.16e-06, -1.0, 7.478e-07, -1.16e-06, -1.0, 0.0, 1.338e-06, 1.0, 0.0, 1.338e-06, 1.0, 0.0, 1.338e-06, 1.0, -0.9803, 0.06953, 0.1849, -0.9803, 0.06953, 0.1849, -0.9803, 0.06953, 0.1849, -0.9803, 0.06953, 0.1849, 0.3903, 0.9207, -9.825e-07, 0.3903, 0.9207, -9.825e-07, 0.3903, 0.9207, -9.825e-07, 0.3903, 0.9207, -9.825e-07, 0.05355, 0.1263, -0.9905, 0.05355, 0.1263, -0.9905, 0.05355, 0.1263, -0.9905, 0.05355, 0.1263, -0.9905, 0.9836, -0.0007932, -0.1802, 0.9836, -0.0007932, -0.1802, 0.9836, -0.0007932, -0.1802, 0.9836, -0.0007932, -0.1802, -0.001452, -0.003424, 1.0, -0.001452, -0.003424, 1.0, -0.001452, -0.003424, 1.0, -0.001452, -0.003424, 1.0, -0.4911, 0.8708, -0.02264, -0.4911, 0.8708, -0.02264, -0.4911, 0.8708, -0.02264, -0.4911, 0.8708, -0.02264, -0.903, -0.3828, -0.1951, -0.903, -0.3828, -0.1951, -0.903, -0.3828, -0.1951, -0.903, -0.3828, -0.1951, -0.7655, -0.3245, -0.5556, -0.7655, -0.3245, -0.5556, -0.7655, -0.3245, -0.5556, -0.7655, -0.3245, -0.5556, -0.5115, -0.2169, -0.8315, -0.5115, -0.2169, -0.8315, -0.5115, -0.2169, -0.8315, -0.5115, -0.2169, -0.8315, -0.1796, -0.07615, -0.9808, -0.1796, -0.07615, -0.9808, -0.1796, -0.07615, -0.9808, -0.1796, -0.07615, -0.9808, 0.1796, 0.07615, -0.9808, 0.1796, 0.07615, -0.9808, 0.1796, 0.07615, -0.9808, 0.1796, 0.07615, -0.9808, 0.5115, 0.2169, -0.8315, 0.5115, 0.2169, -0.8315, 0.5115, 0.2169, -0.8315, 0.5115, 0.2169, -0.8315, 0.7655, 0.3245, -0.5556, 0.7655, 0.3245, -0.5556, 0.7655, 0.3245, -0.5556, 0.7655, 0.3245, -0.5556, 0.903, 0.3828, -0.1951, 0.903, 0.3828, -0.1951, 0.903, 0.3828, -0.1951, 0.903, 0.3828, -0.1951, 0.3903, -0.9207, 1.402e-06, 0.3903, -0.9207, 1.402e-06, 0.3903, -0.9207, 1.402e-06, 0.3903, -0.9207, 1.402e-06, 0.3903, -0.9207, 1.03e-06, 0.3903, -0.9207, 1.03e-06, 0.3903, -0.9207, 1.03e-06, 0.3903, -0.9207, 1.03e-06, 0.3903, -0.9207, 1.03e-06, 0.3903, -0.9207, 1.03e-06, 0.3903, -0.9207, 1.03e-06, 0.3903, -0.9207, 1.03e-06, 0.3903, -0.9207, 1.03e-06, 2.768e-07, 1.123e-06, 1.0, 2.768e-07, 1.123e-06, 1.0, 2.768e-07, 1.123e-06, 1.0, 2.768e-07, 1.123e-06, 1.0, -0.3903, 0.9207, -8.237e-07, -0.3903, 0.9207, -8.237e-07, -0.3903, 0.9207, -8.237e-07, -0.3903, 0.9207, -8.237e-07, -0.3903, 0.9207, -8.237e-07, -0.3903, 0.9207, -8.237e-07, -0.3903, 0.9207, -8.237e-07, -0.3903, 0.9207, -8.237e-07, -0.3903, 0.9207, -8.237e-07, -0.3903, 0.9207, -8.237e-07, -0.3903, 0.9207, -8.237e-07, -1.0, 1.09e-06, 5.276e-08, -1.0, 1.09e-06, 5.276e-08, -1.0, 1.09e-06, 5.276e-08, -1.0, 1.09e-06, 5.276e-08, 0.162, -0.9849, 0.06163, 0.162, -0.9849, 0.06163, 0.162, -0.9849, 0.06163, 0.162, -0.9849, 0.06163, 1.367e-07, 6.642e-07, 1.0, 1.367e-07, 6.642e-07, 1.0, 1.367e-07, 6.642e-07, 1.0, 1.367e-07, 6.642e-07, 1.0, 0.0, -1.047e-06, -1.0, 0.0, -1.047e-06, -1.0, 0.0, -1.047e-06, -1.0, 0.0, -1.047e-06, -1.0, 0.3903, -0.9207, 5.356e-07, 0.3903, -0.9207, 5.356e-07, 0.3903, -0.9207, 5.356e-07, 0.3903, -0.9207, 5.356e-07, -2.464e-07, -1.246e-06, -1.0, -2.464e-07, -1.246e-06, -1.0, -2.464e-07, -1.246e-06, -1.0, -2.464e-07, -1.246e-06, -1.0, 3.697e-07, 1.246e-06, 1.0, 3.697e-07, 1.246e-06, 1.0, 3.697e-07, 1.246e-06, 1.0, 3.697e-07, 1.246e-06, 1.0, -0.3903, 0.9207, -1.402e-06, -0.3903, 0.9207, -1.402e-06, -0.3903, 0.9207, -1.402e-06, -0.3903, 0.9207, -1.402e-06, 0.9455, -0.2887, 0.1507, 0.9455, -0.2887, 0.1507, 0.9455, -0.2887, 0.1507, 0.9455, -0.2887, 0.1507, 0.0, -1.16e-06, -1.0, 0.0, -1.16e-06, -1.0, 0.0, -1.16e-06, -1.0, -7.478e-07, 1.16e-06, 1.0, -7.478e-07, 1.16e-06, 1.0, -7.478e-07, 1.16e-06, 1.0, 0.9803, 0.06953, 0.1849, 0.9803, 0.06953, 0.1849, 0.9803, 0.06953, 0.1849, 0.9803, 0.06953, 0.1849, -0.3903, 0.9207, -1.618e-06, -0.3903, 0.9207, -1.618e-06, -0.3903, 0.9207, -1.618e-06, -0.3903, 0.9207, -1.618e-06, -0.05355, 0.1263, -0.9905, -0.05355, 0.1263, -0.9905, -0.05355, 0.1263, -0.9905, -0.05355, 0.1263, -0.9905, -0.9836, -0.000793, -0.1802, -0.9836, -0.000793, -0.1802, -0.9836, -0.000793, -0.1802, -0.9836, -0.000793, -0.1802, 0.001452, -0.003424, 1.0, 0.001452, -0.003424, 1.0, 0.001452, -0.003424, 1.0, 0.001452, -0.003424, 1.0])] * 3)])
me_mesh_001 = bpy.data.meshes.new('Mesh.001')
me_mesh_001.from_pydata([(-8.178, -8.288, 18.86), (-8.948, -4.262, 38.87), (-8.622, -8.218, 27.68), (-2.396, -6.113, 17.62), (-11.89, -0.4401, 0.06762), (-2.052, -1.143, 0.06762), (-27.7, -2.772, 23.31), (-23.94, -2.186, 18.76), (-20.53, -2.066, 31.18), (-15.87, -2.789, 25.87), (-2.023e-12, -10.35, 27.51), (-7.941, 8.941, 18.9), (-9.567, 6.308, 38.87), (-7.947, 9.413, 28.24), (-2.912, 10.14, 18.83), (-8.077, 8.363, 0.0676), (-4.062, 7.06, 0.06762), (-27.7, 2.87, 23.31), (-23.94, 2.284, 18.76), (-20.53, 4.648, 31.18), (-15.87, 5.371, 25.87), (-14.85, 5.489, 35.9), (-12.18, -2.599, 28.8), (-12.18, 5.051, 28.8), (-9.485, -4.194, 4.719), (-3.254, -4.194, 5.088), (-7.604, 7.969, 4.056), (-4.326, 6.342, 3.994), (-11.02, -5.501, 0.06762), (-2.436, -7.335, 0.06761), (-3.739, -6.218, 2.631), (-9.588, -5.497, 2.58), (-6.846, -9.058, 0.06761), (-6.256, -7.425, 3.631), (-6.107, -5.62, 5.899), (-10.97, -0.8588, 4.16), (-11.9, -3.544, 18.91), (-11.58, -3.744, 27.75), (-11.95, 6.666, 27.75), (-12.16, 4.9, 18.99), (-10.73, 5.432, 4.134), (-11.24, 6.279, 0.06762), (-1.588, 2.902, 16.6), (-2.954, 2.57, 4.608), (-2.754, 2.838, 0.06762), (-9.108, -4.491, 9.941), (-4.167, 6.758, 9.853), (-3.324, -4.219, 9.899), (-7.753, 7.481, 9.868), (-6.427, -6.057, 9.936), (-10.94, -1.631, 9.873), (-10.61, 4.032, 9.872), (-2.48, 2.459, 9.805), (-18.38, -4.121, 28.48), (-25.85, -5.193, 20.37), (-18.42, 7.315, 28.44), (-25.9, 4.078, 20.21), (-13.13, 7.595, 32.83), (-11.38, -4.662, 33.64), (-9.06, -7.127, 33.85), (-8.646, 8.728, 35.64), (-2.007e-12, 1.621, 17.66), (-19.88, -2.488, 22.25), (-24.22, -2.446, 27.35), (-19.88, 3.828, 22.25), (-24.26, 3.759, 27.23), (-21.68, -4.544, 25.28), (-21.78, 5.696, 25.27), (7.784e-14, 11.25, 28.47), (-14.85, -2.26, 35.9), (-1.476e-12, -9.724, 34.63), (-1.164e-12, -6.989, 38.5), (8.948, -4.262, 38.87), (9.06, -7.127, 33.85), (8.178, -8.288, 18.86), (2.396, -6.113, 17.62), (-2.146e-12, -10.31, 18.87), (9.108, -4.491, 9.941), (6.427, -6.057, 9.936), (20.53, -2.066, 31.18), (18.38, -4.121, 28.48), (11.38, -4.662, 33.64), (14.85, -2.26, 35.9), (27.7, -2.772, 23.31), (25.85, -5.193, 20.37), (21.68, -4.544, 25.28), (24.22, -2.446, 27.35), (8.709e-13, 10.92, 36.91), (7.947, 9.413, 28.24), (8.646, 8.728, 35.64), (-2.147e-12, 10.75, 18.89), (2.912, 10.14, 18.83), (7.941, 8.941, 18.9), (8.077, 8.363, 0.0676), (7.604, 7.969, 4.056), (4.326, 6.342, 3.994), (4.062, 7.06, 0.06762), (11.95, 6.666, 27.75), (12.18, 5.051, 28.8), (13.13, 7.595, 32.83), (15.87, 5.371, 25.87), (19.88, 3.828, 22.25), (21.78, 5.696, 25.27), (18.42, 7.315, 28.44), (6.145e-13, 8.655, 39.94), (9.567, 6.308, 38.87), (8.622, -8.218, 27.68), (11.58, -3.744, 27.75), (11.9, -3.544, 18.91), (1.588, 2.902, 16.6), (11.89, -0.4401, 0.06762), (10.97, -0.8588, 4.16), (10.73, 5.432, 4.134), (11.24, 6.279, 0.06762), (2.052, -1.143, 0.06762), (2.754, 2.838, 0.06762), (2.954, 2.57, 4.608), (4.167, 6.758, 9.853), (2.48, 2.459, 9.805), (14.85, 5.489, 35.9), (20.53, 4.648, 31.18), (23.94, -2.186, 18.76), (25.9, 4.078, 20.21), (23.94, 2.284, 18.76), (15.87, -2.789, 25.87), (19.88, -2.488, 22.25), (24.26, 3.759, 27.23), (27.7, 2.87, 23.31), (12.18, -2.599, 28.8), (9.73, -5.497, 2.58), (11.02, -5.501, 0.06762), (6.846, -9.058, 0.06761), (6.397, -7.425, 3.631), (7.753, 7.481, 9.868), (12.16, 4.9, 18.99), (10.61, 4.032, 9.872), (10.94, -1.631, 9.873), (2.436, -7.335, 0.06761), (3.254, -4.194, 5.088), (3.881, -6.218, 2.631), (6.107, -5.62, 5.899), (9.485, -4.194, 4.719), (3.324, -4.219, 9.899), (7.231e-14, 3.885, 40.56)], [], [(70, 71, 1), (1, 59, 70), (0, 3, 76), (0, 45, 49), (53, 58, 69), (69, 8, 53), (6, 54, 66), (66, 63, 6), (87, 68, 13), (13, 60, 87), (68, 90, 14), (14, 11, 13), (68, 14, 13), (16, 15, 26), (26, 27, 16), (38, 23, 57), (20, 64, 67), (67, 55, 20), (1, 143, 12), (36, 0, 2), (2, 37, 36), (42, 14, 90), (90, 61, 42), (35, 40, 41), (41, 4, 35), (5, 4, 41), (5, 41, 15), (15, 16, 44), (5, 15, 44), (27, 46, 52), (52, 43, 27), (21, 19, 8), (8, 69, 21), (54, 56, 18), (18, 7, 54), (9, 62, 64), (64, 20, 9), (63, 65, 17), (17, 6, 63), (12, 21, 69), (69, 1, 12), (9, 20, 23), (23, 22, 9), (23, 20, 55), (55, 57, 23), (1, 69, 58), (31, 28, 32), (32, 33, 31), (26, 48, 46), (46, 27, 26), (39, 51, 50), (50, 36, 39), (16, 27, 43), (43, 44, 16), (4, 5, 29), (4, 29, 32), (4, 32, 28), (29, 5, 25), (25, 30, 29), (34, 24, 31), (31, 33, 34), (31, 24, 4), (4, 28, 31), (30, 33, 32), (32, 29, 30), (30, 25, 34), (34, 33, 30), (34, 25, 47), (47, 49, 34), (24, 45, 50), (50, 35, 24), (23, 38, 37), (37, 22, 23), (37, 38, 39), (39, 36, 37), (39, 38, 13), (13, 11, 39), (39, 11, 48), (48, 51, 39), (26, 15, 41), (41, 40, 26), (42, 3, 47), (47, 52, 42), (43, 25, 5), (5, 44, 43), (45, 24, 34), (34, 49, 45), (46, 14, 42), (42, 52, 46), (48, 11, 14), (14, 46, 48), (51, 40, 35), (35, 50, 51), (3, 0, 49), (49, 47, 3), (45, 0, 36), (36, 50, 45), (26, 40, 51), (51, 48, 26), (25, 43, 52), (52, 47, 25), (61, 76, 3), (3, 42, 61), (10, 2, 0), (0, 76, 10), (24, 35, 4), (53, 9, 22), (22, 58, 53), (54, 7, 62), (62, 66, 54), (56, 17, 65), (65, 67, 56), (6, 17, 56), (56, 54, 6), (19, 21, 57), (57, 55, 19), (58, 59, 1), (58, 22, 37), (58, 37, 2), (2, 59, 58), (2, 10, 70), (70, 59, 2), (57, 60, 13), (13, 38, 57), (57, 21, 12), (12, 60, 57), (60, 12, 104), (104, 87, 60), (53, 8, 63), (63, 66, 53), (64, 18, 56), (56, 67, 64), (62, 7, 18), (18, 64, 62), (8, 19, 65), (65, 63, 8), (9, 53, 66), (66, 62, 9), (19, 55, 67), (67, 65, 19), (72, 71, 70), (70, 73, 72), (74, 76, 75), (74, 78, 77), (80, 79, 82), (82, 81, 80), (83, 86, 85), (85, 84, 83), (87, 89, 88), (88, 68, 87), (88, 92, 91), (68, 88, 91), (68, 91, 90), (94, 93, 96), (96, 95, 94), (97, 99, 98), (100, 103, 102), (102, 101, 100), (105, 104, 143), (106, 74, 108), (108, 107, 106), (109, 61, 90), (90, 91, 109), (111, 110, 113), (113, 112, 111), (115, 96, 93), (114, 115, 93), (114, 93, 113), (114, 113, 110), (95, 116, 118), (118, 117, 95), (119, 82, 79), (79, 120, 119), (84, 121, 123), (123, 122, 84), (124, 100, 101), (101, 125, 124), (86, 83, 127), (127, 126, 86), (105, 72, 82), (82, 119, 105), (124, 128, 98), (98, 100, 124), (98, 99, 103), (103, 100, 98), (72, 81, 82), (131, 130, 129), (129, 132, 131), (94, 95, 117), (117, 133, 94), (134, 108, 136), (136, 135, 134), (96, 115, 116), (116, 95, 96), (110, 130, 131), (110, 131, 137), (110, 137, 114), (138, 114, 137), (137, 139, 138), (140, 132, 129), (129, 141, 140), (110, 141, 129), (129, 130, 110), (139, 137, 131), (131, 132, 139), (139, 132, 140), (140, 138, 139), (140, 78, 142), (142, 138, 140), (141, 111, 136), (136, 77, 141), (98, 128, 107), (107, 97, 98), (107, 108, 134), (134, 97, 107), (88, 97, 134), (134, 92, 88), (134, 135, 133), (133, 92, 134), (94, 112, 113), (113, 93, 94), (109, 118, 142), (142, 75, 109), (116, 115, 114), (114, 138, 116), (77, 78, 140), (140, 141, 77), (117, 118, 109), (109, 91, 117), (133, 117, 91), (91, 92, 133), (135, 136, 111), (111, 112, 135), (75, 142, 78), (78, 74, 75), (77, 136, 108), (108, 74, 77), (94, 133, 135), (135, 112, 94), (138, 142, 118), (118, 116, 138), (61, 109, 75), (75, 76, 61), (10, 76, 74), (74, 106, 10), (141, 110, 111), (80, 81, 128), (128, 124, 80), (84, 85, 125), (125, 121, 84), (122, 102, 126), (126, 127, 122), (83, 84, 122), (122, 127, 83), (120, 103, 99), (99, 119, 120), (81, 72, 73), (81, 107, 128), (81, 73, 106), (106, 107, 81), (106, 73, 70), (70, 10, 106), (99, 97, 88), (88, 89, 99), (99, 89, 105), (105, 119, 99), (89, 87, 104), (104, 105, 89), (80, 85, 86), (86, 79, 80), (101, 102, 122), (122, 123, 101), (125, 101, 123), (123, 121, 125), (79, 86, 126), (126, 120, 79), (124, 125, 85), (85, 80, 124), (120, 126, 102), (102, 103, 120), (1, 71, 143), (143, 71, 72), (72, 105, 143), (143, 104, 12)])
me_mesh_001.polygons.foreach_set('use_smooth', [True] * 284)
_k = set([(0, 36), (0, 76), (4, 28), (4, 41), (5, 29), (5, 44), (11, 14), (11, 39), (14, 90), (15, 16), (15, 41), (16, 44), (28, 32), (29, 32), (36, 39), (74, 76), (74, 108), (90, 91), (91, 92), (92, 134), (93, 96), (93, 113), (96, 115), (108, 134), (110, 113), (110, 130), (114, 115), (114, 137), (130, 131), (131, 137)])
me_mesh_001.attributes.new('sharp_edge', 'BOOLEAN', 'EDGE').data.foreach_set('value', [ (min(e.vertices), max(e.vertices)) in _k for e in me_mesh_001.edges])
_uv = me_mesh_001.uv_layers.new(name='UVChannel_1')
_uv.uv.foreach_set('vector', [0.4222, 0.504, 0.4222, 0.5296, 0.3675, 0.5237, 0.3675, 0.5237, 0.364, 0.5027, 0.4222, 0.504, 0.3807, 0.4251, 0.3828, 0.4247, 0.3837, 0.4251, 0.3807, 0.4251, 0.3804, 0.4221, 0.3813, 0.4221, 0.3654, 0.5535, 0.3693, 0.5565, 0.3674, 0.5578, 0.3674, 0.5578, 0.3642, 0.555, 0.3654, 0.5535, 0.2967, 0.7024, 0.2997, 0.6988, 0.3065, 0.7049, 0.3065, 0.7049, 0.3024, 0.7074, 0.2967, 0.7024, 0.3756, 0.5584, 0.3756, 0.5535, 0.3712, 0.5533, 0.3712, 0.5533, 0.3708, 0.5576, 0.3756, 0.5584, 0.3756, 0.5535, 0.3756, 0.5479, 0.374, 0.5478, 0.374, 0.5478, 0.3712, 0.5479, 0.3712, 0.5533, 0.3756, 0.5535, 0.374, 0.5478, 0.3712, 0.5533, 0.3245, 0.5856, 0.3228, 0.5856, 0.3233, 0.5963, 0.3233, 0.5963, 0.3254, 0.5962, 0.3245, 0.5856, 0.369, 0.553, 0.3689, 0.5537, 0.3683, 0.556, 0.3668, 0.552, 0.3646, 0.5498, 0.3635, 0.5516, 0.3635, 0.5516, 0.3654, 0.5535, 0.3668, 0.552, 0.3675, 0.5237, 0.4222, 0.5413, 0.3617, 0.5401, 0.369, 0.5479, 0.3711, 0.5479, 0.3708, 0.553, 0.3708, 0.553, 0.3692, 0.553, 0.369, 0.5479, 0.3831, 0.4243, 0.3826, 0.4251, 0.3837, 0.4251, 0.3837, 0.4251, 0.3837, 0.4247, 0.3831, 0.4243, 0.3346, 0.5966, 0.3266, 0.5965, 0.3255, 0.5856, 0.3255, 0.5856, 0.3341, 0.5856, 0.3346, 0.5966, 0.3843, 0.6307, 0.384, 0.6307, 0.3809, 0.6307, 0.3843, 0.6307, 0.3809, 0.6307, 0.3799, 0.6268, 0.3799, 0.6268, 0.3805, 0.6307, 0.3825, 0.6307, 0.3843, 0.6307, 0.3799, 0.6268, 0.3825, 0.6307, 0.3821, 0.4202, 0.3822, 0.4221, 0.3828, 0.4221, 0.3828, 0.4221, 0.3826, 0.4204, 0.3821, 0.4202, 0.3674, 0.5578, 0.3642, 0.555, 0.3642, 0.555, 0.3642, 0.555, 0.3674, 0.5578, 0.3674, 0.5578, 0.2997, 0.6988, 0.2996, 0.6986, 0.3028, 0.6968, 0.3028, 0.6968, 0.3028, 0.6968, 0.2997, 0.6988, 0.3668, 0.552, 0.3646, 0.5498, 0.3646, 0.5498, 0.3646, 0.5498, 0.3668, 0.552, 0.3668, 0.552, 0.3024, 0.7074, 0.3023, 0.7073, 0.2967, 0.7024, 0.2967, 0.7024, 0.2967, 0.7024, 0.3024, 0.7074, 0.3703, 0.5595, 0.3674, 0.5578, 0.3674, 0.5578, 0.3674, 0.5578, 0.3703, 0.5595, 0.3703, 0.5595, 0.3668, 0.552, 0.3668, 0.552, 0.3689, 0.5537, 0.3689, 0.5537, 0.3689, 0.5537, 0.3668, 0.552, 0.3689, 0.5537, 0.3668, 0.552, 0.3654, 0.5535, 0.3654, 0.5535, 0.3683, 0.556, 0.3689, 0.5537, 0.3703, 0.5595, 0.3674, 0.5578, 0.3693, 0.5565, 0.3405, 0.5923, 0.3405, 0.5856, 0.3451, 0.5856, 0.3451, 0.5856, 0.343, 0.5952, 0.3405, 0.5923, 0.3809, 0.4202, 0.3809, 0.4221, 0.3822, 0.4221, 0.3822, 0.4221, 0.3821, 0.4202, 0.3809, 0.4202, 0.3794, 0.4251, 0.3798, 0.4221, 0.3797, 0.4221, 0.3797, 0.4221, 0.3793, 0.4251, 0.3794, 0.4251, 0.3245, 0.5856, 0.3254, 0.5962, 0.3302, 0.5978, 0.3302, 0.5978, 0.3299, 0.5856, 0.3245, 0.5856, 0.384, 0.6307, 0.3843, 0.6307, 0.3872, 0.6307, 0.384, 0.6307, 0.3872, 0.6307, 0.388, 0.6307, 0.384, 0.6307, 0.388, 0.6307, 0.3864, 0.6307, 0.3429, 0.5856, 0.335, 0.5856, 0.3389, 0.5991, 0.3389, 0.5991, 0.3414, 0.5925, 0.3429, 0.5856, 0.3407, 0.6013, 0.3389, 0.5981, 0.3405, 0.5923, 0.3405, 0.5923, 0.343, 0.5952, 0.3407, 0.6013, 0.3405, 0.5923, 0.3389, 0.5981, 0.3341, 0.5856, 0.3341, 0.5856, 0.3405, 0.5856, 0.3405, 0.5923, 0.3414, 0.5925, 0.343, 0.5952, 0.3451, 0.5856, 0.3451, 0.5856, 0.3429, 0.5856, 0.3414, 0.5925, 0.3414, 0.5925, 0.3389, 0.5991, 0.3407, 0.6013, 0.3407, 0.6013, 0.343, 0.5952, 0.3414, 0.5925, 0.3815, 0.4208, 0.3825, 0.4205, 0.3825, 0.4221, 0.3825, 0.4221, 0.3813, 0.4221, 0.3815, 0.4208, 0.3802, 0.4204, 0.3804, 0.4221, 0.3797, 0.4221, 0.3797, 0.4221, 0.3797, 0.4202, 0.3802, 0.4204, 0.3689, 0.5537, 0.369, 0.553, 0.3692, 0.553, 0.3692, 0.553, 0.3689, 0.5537, 0.3689, 0.5537, 0.3692, 0.553, 0.369, 0.553, 0.3689, 0.5479, 0.3689, 0.5479, 0.369, 0.5479, 0.3692, 0.553, 0.3689, 0.5479, 0.369, 0.553, 0.3712, 0.5533, 0.3712, 0.5533, 0.3712, 0.5479, 0.3689, 0.5479, 0.3794, 0.4251, 0.3808, 0.4251, 0.3809, 0.4221, 0.3809, 0.4221, 0.3798, 0.4221, 0.3794, 0.4251, 0.3233, 0.5963, 0.3228, 0.5856, 0.3255, 0.5856, 0.3255, 0.5856, 0.3266, 0.5965, 0.3233, 0.5963, 0.3831, 0.4243, 0.3828, 0.4247, 0.3825, 0.4221, 0.3825, 0.4221, 0.3828, 0.4221, 0.3831, 0.4243, 0.3302, 0.5978, 0.3389, 0.5991, 0.335, 0.5856, 0.335, 0.5856, 0.3299, 0.5856, 0.3302, 0.5978, 0.3804, 0.4221, 0.3802, 0.4204, 0.3815, 0.4208, 0.3815, 0.4208, 0.3813, 0.4221, 0.3804, 0.4221, 0.3822, 0.4221, 0.3826, 0.4251, 0.3831, 0.4243, 0.3831, 0.4243, 0.3828, 0.4221, 0.3822, 0.4221, 0.3809, 0.4221, 0.3808, 0.4251, 0.3826, 0.4251, 0.3826, 0.4251, 0.3822, 0.4221, 0.3809, 0.4221, 0.3798, 0.4221, 0.3798, 0.4202, 0.3797, 0.4202, 0.3797, 0.4202, 0.3797, 0.4221, 0.3798, 0.4221, 0.3828, 0.4247, 0.3807, 0.4251, 0.3813, 0.4221, 0.3813, 0.4221, 0.3825, 0.4221, 0.3828, 0.4247, 0.3804, 0.4221, 0.3807, 0.4251, 0.3793, 0.4251, 0.3793, 0.4251, 0.3797, 0.4221, 0.3804, 0.4221, 0.3809, 0.4202, 0.3798, 0.4202, 0.3798, 0.4221, 0.3798, 0.4221, 0.3809, 0.4221, 0.3809, 0.4202, 0.3825, 0.4205, 0.3826, 0.4204, 0.3828, 0.4221, 0.3828, 0.4221, 0.3825, 0.4221, 0.3825, 0.4205, 0.3837, 0.4247, 0.3837, 0.4251, 0.3828, 0.4247, 0.3828, 0.4247, 0.3831, 0.4243, 0.3837, 0.4247, 0.4222, 0.463, 0.3672, 0.4672, 0.3704, 0.4163, 0.3704, 0.4163, 0.4222, 0.4132, 0.4222, 0.463, 0.3389, 0.5981, 0.3346, 0.5966, 0.3341, 0.5856, 0.3654, 0.5535, 0.3668, 0.552, 0.3689, 0.5537, 0.3689, 0.5537, 0.3693, 0.5565, 0.3654, 0.5535, 0.2997, 0.6988, 0.3028, 0.6968, 0.3094, 0.7011, 0.3094, 0.7011, 0.3065, 0.7049, 0.2997, 0.6988, 0.2996, 0.6986, 0.2967, 0.7024, 0.3023, 0.7073, 0.3023, 0.7073, 0.3063, 0.7048, 0.2996, 0.6986, 0.2967, 0.7024, 0.2967, 0.7024, 0.2996, 0.6986, 0.2996, 0.6986, 0.2997, 0.6988, 0.2967, 0.7024, 0.3642, 0.555, 0.3674, 0.5578, 0.3683, 0.556, 0.3683, 0.556, 0.3654, 0.5535, 0.3642, 0.555, 0.3693, 0.5565, 0.3706, 0.5566, 0.3703, 0.5595, 0.3693, 0.5565, 0.3689, 0.5537, 0.3692, 0.553, 0.3693, 0.5565, 0.3692, 0.553, 0.3708, 0.553, 0.3708, 0.553, 0.3706, 0.5566, 0.3693, 0.5565, 0.3672, 0.4672, 0.4222, 0.463, 0.4222, 0.504, 0.4222, 0.504, 0.364, 0.5027, 0.3672, 0.4672, 0.3683, 0.556, 0.3708, 0.5576, 0.3712, 0.5533, 0.3712, 0.5533, 0.369, 0.553, 0.3683, 0.556, 0.3683, 0.556, 0.3674, 0.5578, 0.3703, 0.5595, 0.3703, 0.5595, 0.3708, 0.5576, 0.3683, 0.556, 0.3708, 0.5576, 0.3703, 0.5595, 0.3756, 0.5602, 0.3756, 0.5602, 0.3756, 0.5584, 0.3708, 0.5576, 0.3654, 0.5535, 0.3642, 0.555, 0.3622, 0.5528, 0.3622, 0.5528, 0.3636, 0.5516, 0.3654, 0.5535, 0.3094, 0.7011, 0.3028, 0.6968, 0.2996, 0.6986, 0.2996, 0.6986, 0.3063, 0.7048, 0.3094, 0.7011, 0.3094, 0.7011, 0.3028, 0.6968, 0.3028, 0.6968, 0.3028, 0.6968, 0.3094, 0.7011, 0.3094, 0.7011, 0.3642, 0.555, 0.3642, 0.555, 0.3621, 0.5527, 0.3621, 0.5527, 0.3622, 0.5528, 0.3642, 0.555, 0.3668, 0.552, 0.3654, 0.5535, 0.3636, 0.5516, 0.3636, 0.5516, 0.3646, 0.5498, 0.3668, 0.552, 0.3642, 0.555, 0.3654, 0.5535, 0.3635, 0.5516, 0.3635, 0.5516, 0.3621, 0.5527, 0.3642, 0.555, 0.3676, 0.5238, 0.4222, 0.5296, 0.4222, 0.504, 0.4222, 0.504, 0.3636, 0.5027, 0.3676, 0.5238, 0.3807, 0.4251, 0.3837, 0.4251, 0.3829, 0.4247, 0.3807, 0.4251, 0.3814, 0.4221, 0.3804, 0.4221, 0.3654, 0.5535, 0.3642, 0.555, 0.3674, 0.5578, 0.3674, 0.5578, 0.3693, 0.5565, 0.3654, 0.5535, 0.3093, 0.7018, 0.3037, 0.7068, 0.2995, 0.7043, 0.2995, 0.7043, 0.3063, 0.6982, 0.3093, 0.7018, 0.3756, 0.5584, 0.3708, 0.5576, 0.3712, 0.5533, 0.3712, 0.5533, 0.3756, 0.5535, 0.3756, 0.5584, 0.3712, 0.5533, 0.3712, 0.5479, 0.374, 0.5478, 0.3756, 0.5535, 0.3712, 0.5533, 0.374, 0.5478, 0.3756, 0.5535, 0.374, 0.5478, 0.3756, 0.5479, 0.3233, 0.5963, 0.3228, 0.5856, 0.3245, 0.5856, 0.3245, 0.5856, 0.3254, 0.5962, 0.3233, 0.5963, 0.369, 0.553, 0.3683, 0.556, 0.3689, 0.5537, 0.3668, 0.552, 0.3654, 0.5535, 0.3635, 0.5516, 0.3635, 0.5516, 0.3646, 0.5498, 0.3668, 0.552, 0.3703, 0.5595, 0.3756, 0.5602, 0.3756, 0.5605, 0.3708, 0.553, 0.3711, 0.5479, 0.369, 0.5479, 0.369, 0.5479, 0.3692, 0.553, 0.3708, 0.553, 0.3832, 0.4243, 0.3837, 0.4247, 0.3837, 0.4251, 0.3837, 0.4251, 0.3827, 0.4251, 0.3832, 0.4243, 0.3346, 0.5966, 0.3341, 0.5856, 0.3255, 0.5856, 0.3255, 0.5856, 0.3266, 0.5965, 0.3346, 0.5966, 0.3825, 0.6307, 0.3805, 0.6307, 0.3799, 0.6268, 0.3843, 0.6307, 0.3825, 0.6307, 0.3799, 0.6268, 0.3843, 0.6307, 0.3799, 0.6268, 0.3809, 0.6307, 0.3843, 0.6307, 0.3809, 0.6307, 0.384, 0.6307, 0.3822, 0.4202, 0.3827, 0.4204, 0.3828, 0.4221, 0.3828, 0.4221, 0.3822, 0.4221, 0.3822, 0.4202, 0.3674, 0.5578, 0.3674, 0.5578, 0.3642, 0.555, 0.3642, 0.555, 0.3642, 0.555, 0.3674, 0.5578, 0.3063, 0.6982, 0.3032, 0.6962, 0.3032, 0.6962, 0.3032, 0.6962, 0.3064, 0.698, 0.3063, 0.6982, 0.3668, 0.552, 0.3668, 0.552, 0.3646, 0.5498, 0.3646, 0.5498, 0.3646, 0.5498, 0.3668, 0.552, 0.3037, 0.7068, 0.3093, 0.7018, 0.3093, 0.7018, 0.3093, 0.7018, 0.3037, 0.7067, 0.3037, 0.7068, 0.3703, 0.5595, 0.3703, 0.5595, 0.3674, 0.5578, 0.3674, 0.5578, 0.3674, 0.5578, 0.3703, 0.5595, 0.3668, 0.552, 0.3689, 0.5537, 0.3689, 0.5537, 0.3689, 0.5537, 0.3668, 0.552, 0.3668, 0.552, 0.3689, 0.5537, 0.3683, 0.556, 0.3654, 0.5535, 0.3654, 0.5535, 0.3668, 0.552, 0.3689, 0.5537, 0.3703, 0.5595, 0.3693, 0.5565, 0.3674, 0.5578, 0.3451, 0.5856, 0.3405, 0.5856, 0.3405, 0.5923, 0.3405, 0.5923, 0.343, 0.5952, 0.3451, 0.5856, 0.3809, 0.4202, 0.3822, 0.4202, 0.3822, 0.4221, 0.3822, 0.4221, 0.3809, 0.4221, 0.3809, 0.4202, 0.3794, 0.4251, 0.3794, 0.4251, 0.3797, 0.4221, 0.3797, 0.4221, 0.3798, 0.4221, 0.3794, 0.4251, 0.3245, 0.5856, 0.3299, 0.5856, 0.3302, 0.5978, 0.3302, 0.5978, 0.3254, 0.5962, 0.3245, 0.5856, 0.384, 0.6307, 0.3864, 0.6307, 0.388, 0.6307, 0.384, 0.6307, 0.388, 0.6307, 0.3872, 0.6307, 0.384, 0.6307, 0.3872, 0.6307, 0.3843, 0.6307, 0.3389, 0.5991, 0.335, 0.5856, 0.3429, 0.5856, 0.3429, 0.5856, 0.3414, 0.5925, 0.3389, 0.5991, 0.3407, 0.6013, 0.343, 0.5952, 0.3405, 0.5923, 0.3405, 0.5923, 0.3389, 0.5981, 0.3407, 0.6013, 0.3341, 0.5856, 0.3389, 0.5981, 0.3405, 0.5923, 0.3405, 0.5923, 0.3405, 0.5856, 0.3341, 0.5856, 0.3414, 0.5925, 0.3429, 0.5856, 0.3451, 0.5856, 0.3451, 0.5856, 0.343, 0.5952, 0.3414, 0.5925, 0.3414, 0.5925, 0.343, 0.5952, 0.3407, 0.6013, 0.3407, 0.6013, 0.3389, 0.5991, 0.3414, 0.5925, 0.3815, 0.4208, 0.3814, 0.4221, 0.3825, 0.4221, 0.3825, 0.4221, 0.3825, 0.4205, 0.3815, 0.4208, 0.3803, 0.4204, 0.3797, 0.4202, 0.3797, 0.4221, 0.3797, 0.4221, 0.3804, 0.4221, 0.3803, 0.4204, 0.3689, 0.5537, 0.3689, 0.5537, 0.3692, 0.553, 0.3692, 0.553, 0.369, 0.553, 0.3689, 0.5537, 0.3692, 0.553, 0.369, 0.5479, 0.3689, 0.5479, 0.3689, 0.5479, 0.369, 0.553, 0.3692, 0.553, 0.3712, 0.5533, 0.369, 0.553, 0.3689, 0.5479, 0.3689, 0.5479, 0.3712, 0.5479, 0.3712, 0.5533, 0.3794, 0.4251, 0.3798, 0.4221, 0.3809, 0.4221, 0.3809, 0.4221, 0.3808, 0.4251, 0.3794, 0.4251, 0.3233, 0.5963, 0.3266, 0.5965, 0.3255, 0.5856, 0.3255, 0.5856, 0.3228, 0.5856, 0.3233, 0.5963, 0.3832, 0.4243, 0.3828, 0.4221, 0.3825, 0.4221, 0.3825, 0.4221, 0.3829, 0.4247, 0.3832, 0.4243, 0.3302, 0.5978, 0.3299, 0.5856, 0.335, 0.5856, 0.335, 0.5856, 0.3389, 0.5991, 0.3302, 0.5978, 0.3804, 0.4221, 0.3814, 0.4221, 0.3815, 0.4208, 0.3815, 0.4208, 0.3803, 0.4204, 0.3804, 0.4221, 0.3822, 0.4221, 0.3828, 0.4221, 0.3832, 0.4243, 0.3832, 0.4243, 0.3827, 0.4251, 0.3822, 0.4221, 0.3809, 0.4221, 0.3822, 0.4221, 0.3827, 0.4251, 0.3827, 0.4251, 0.3808, 0.4251, 0.3809, 0.4221, 0.3798, 0.4221, 0.3797, 0.4221, 0.3797, 0.4202, 0.3797, 0.4202, 0.3798, 0.4202, 0.3798, 0.4221, 0.3829, 0.4247, 0.3825, 0.4221, 0.3814, 0.4221, 0.3814, 0.4221, 0.3807, 0.4251, 0.3829, 0.4247, 0.3804, 0.4221, 0.3797, 0.4221, 0.3794, 0.4251, 0.3794, 0.4251, 0.3807, 0.4251, 0.3804, 0.4221, 0.3809, 0.4202, 0.3809, 0.4221, 0.3798, 0.4221, 0.3798, 0.4221, 0.3798, 0.4202, 0.3809, 0.4202, 0.3825, 0.4205, 0.3825, 0.4221, 0.3828, 0.4221, 0.3828, 0.4221, 0.3827, 0.4204, 0.3825, 0.4205, 0.3837, 0.4247, 0.3832, 0.4243, 0.3829, 0.4247, 0.3829, 0.4247, 0.3837, 0.4251, 0.3837, 0.4247, 0.4222, 0.463, 0.4222, 0.4132, 0.3701, 0.4163, 0.3701, 0.4163, 0.3668, 0.4672, 0.4222, 0.463, 0.3389, 0.5981, 0.3341, 0.5856, 0.3346, 0.5966, 0.3654, 0.5535, 0.3693, 0.5565, 0.3689, 0.5537, 0.3689, 0.5537, 0.3668, 0.552, 0.3654, 0.5535, 0.3063, 0.6982, 0.2995, 0.7043, 0.2966, 0.7005, 0.2966, 0.7005, 0.3032, 0.6962, 0.3063, 0.6982, 0.3064, 0.698, 0.2997, 0.7042, 0.3037, 0.7067, 0.3037, 0.7067, 0.3093, 0.7018, 0.3064, 0.698, 0.3093, 0.7018, 0.3063, 0.6982, 0.3064, 0.698, 0.3064, 0.698, 0.3093, 0.7018, 0.3093, 0.7018, 0.3642, 0.555, 0.3654, 0.5535, 0.3683, 0.556, 0.3683, 0.556, 0.3674, 0.5578, 0.3642, 0.555, 0.3693, 0.5565, 0.3703, 0.5595, 0.3706, 0.5566, 0.3693, 0.5565, 0.3692, 0.553, 0.3689, 0.5537, 0.3693, 0.5565, 0.3706, 0.5566, 0.3708, 0.553, 0.3708, 0.553, 0.3692, 0.553, 0.3693, 0.5565, 0.3668, 0.4672, 0.3636, 0.5027, 0.4222, 0.504, 0.4222, 0.504, 0.4222, 0.463, 0.3668, 0.4672, 0.3683, 0.556, 0.369, 0.553, 0.3712, 0.5533, 0.3712, 0.5533, 0.3708, 0.5576, 0.3683, 0.556, 0.3683, 0.556, 0.3708, 0.5576, 0.3703, 0.5595, 0.3703, 0.5595, 0.3674, 0.5578, 0.3683, 0.556, 0.3708, 0.5576, 0.3756, 0.5584, 0.3756, 0.5602, 0.3756, 0.5602, 0.3703, 0.5595, 0.3708, 0.5576, 0.3654, 0.5535, 0.3636, 0.5516, 0.3622, 0.5528, 0.3622, 0.5528, 0.3642, 0.555, 0.3654, 0.5535, 0.2966, 0.7005, 0.2997, 0.7042, 0.3064, 0.698, 0.3064, 0.698, 0.3032, 0.6962, 0.2966, 0.7005, 0.2966, 0.7005, 0.2966, 0.7005, 0.3032, 0.6962, 0.3032, 0.6962, 0.3032, 0.6962, 0.2966, 0.7005, 0.3642, 0.555, 0.3622, 0.5528, 0.3622, 0.5527, 0.3622, 0.5527, 0.3642, 0.555, 0.3642, 0.555, 0.3668, 0.552, 0.3646, 0.5498, 0.3636, 0.5516, 0.3636, 0.5516, 0.3654, 0.5535, 0.3668, 0.552, 0.3642, 0.555, 0.3622, 0.5527, 0.3635, 0.5516, 0.3635, 0.5516, 0.3654, 0.5535, 0.3642, 0.555, 0.3675, 0.5237, 0.4222, 0.5296, 0.4222, 0.5413, 0.4222, 0.5413, 0.4222, 0.5296, 0.3676, 0.5238, 0.3676, 0.5238, 0.3619, 0.5401, 0.4222, 0.5413, 0.3756, 0.5605, 0.3756, 0.5602, 0.3703, 0.5595])
me_mesh_001.materials.append(mat_tt_demo)
me_mesh_001.use_remesh_fix_poles = True
me_mesh_001.use_remesh_preserve_attributes = False
me_mesh_001.use_mirror_vertex_groups = False
me_mesh_001.update()
me_mesh_001.normals_split_custom_set([tuple(v) for v in zip(*[iter([-7.928e-09, -0.9408, 0.3391, -7.084e-08, -0.5916, 0.8062, -0.3583, -0.4713, 0.8059, -0.3583, -0.4713, 0.8059, -0.5144, -0.813, 0.2729, -7.928e-09, -0.9408, 0.3391, -0.3014, -0.8566, -0.4188, 0.447, -0.4392, -0.7793, -8.955e-08, -0.2435, -0.9699, -0.3014, -0.8566, -0.4188, -0.6812, -0.7185, -0.1403, -0.0001813, -0.9779, -0.2093, -0.04875, -0.9941, 0.09724, -0.5471, -0.8214, 0.1613, -0.5414, -0.4571, 0.7056, -0.5414, -0.4571, 0.7056, -0.5933, -0.4741, 0.6506, -0.04875, -0.9941, 0.09724, -0.9116, -0.3808, 0.155, -0.3817, -0.8011, -0.461, 0.003432, -0.9967, 0.08123, 0.003432, -0.9967, 0.08123, -0.624, -0.4766, 0.6193, -0.9116, -0.3808, 0.155, 2.167e-08, 0.9374, 0.3483, 1.471e-08, 1.0, -0.002822, -0.3708, 0.9272, -0.05229, -0.3708, 0.9272, -0.05229, -0.3294, 0.8904, 0.3142, 2.167e-08, 0.9374, 0.3483, 1.471e-08, 1.0, -0.002822, 0.0, 0.9987, -0.05123, -0.2191, 0.9745, -0.04822, -0.2191, 0.9745, -0.04822, -0.4801, 0.8761, -0.04455, -0.3708, 0.9272, -0.05229, 1.471e-08, 1.0, -0.002822, -0.2191, 0.9745, -0.04822, -0.3708, 0.9272, -0.05229, 0.7057, 0.6989, 0.1166, -0.1599, 0.9803, 0.116, -0.1318, 0.9834, 0.1247, -0.1318, 0.9834, 0.1247, 0.7503, 0.6589, 0.05395, 0.7057, 0.6989, 0.1166, -0.8616, 0.4712, -0.1887, -0.5652, 0.3614, -0.7416, -0.3512, 0.9309, 0.1003, 0.4838, 0.5557, -0.6761, 0.4797, 0.5021, -0.7195, -0.2388, 0.9617, -0.1344, -0.2388, 0.9617, -0.1344, -0.1791, 0.9823, -0.05538, 0.4838, 0.5557, -0.6761, -0.3583, -0.4713, 0.8059, -4.156e-08, 0.001725, 1.0, -0.3702, 0.4285, 0.8242, -0.9461, -0.3237, 0.01036, -0.534, -0.8452, -0.02021, -0.5556, -0.8309, 0.03045, -0.5556, -0.8309, 0.03045, -0.9325, -0.3552, -0.06597, -0.9461, -0.3237, 0.01036, 0.8311, 0.08577, -0.5495, 0.2224, 0.6857, -0.6931, 1.365e-08, 0.2659, -0.964, 1.365e-08, 0.2659, -0.964, 3.086e-07, -0.06646, -0.9978, 0.8311, 0.08577, -0.5495, -0.9807, -0.1721, 0.09321, -0.878, 0.448, 0.1688, -0.8444, 0.4975, 0.1985, -0.8444, 0.4975, 0.1985, -0.9605, -0.0846, 0.2652, -0.9807, -0.1721, 0.09321, 4.365e-09, 1.381e-07, -1.0, -1.872e-07, 2.106e-07, -1.0, -1.446e-06, -2.048e-06, -1.0, 4.365e-09, 1.381e-07, -1.0, -1.446e-06, -2.048e-06, -1.0, -8.001e-07, -2.18e-06, -1.0, -8.001e-07, -2.18e-06, -1.0, 3.694e-06, 1.145e-06, -1.0, 2.137e-06, -3.565e-07, -1.0, 4.365e-09, 1.381e-07, -1.0, -8.001e-07, -2.18e-06, -1.0, 2.137e-06, -3.565e-07, -1.0, 0.7503, 0.6589, 0.05395, 0.6779, 0.7155, -0.169, 0.9874, 0.1248, -0.09729, 0.9874, 0.1248, -0.09729, 0.9853, 0.1702, 0.01613, 0.7503, 0.6589, 0.05395, -0.5436, 0.4725, 0.6937, -0.6573, 0.4518, 0.6032, -0.5933, -0.4741, 0.6506, -0.5933, -0.4741, 0.6506, -0.5414, -0.4571, 0.7056, -0.5436, 0.4725, 0.6937, -0.3817, -0.8011, -0.461, -0.492, 0.6656, -0.5611, 0.05403, 0.2709, -0.9611, 0.05403, 0.2709, -0.9611, 0.0614, -0.2423, -0.9683, -0.3817, -0.8011, -0.461, 0.5458, -0.5735, -0.6109, 0.6013, -0.4599, -0.6534, 0.4797, 0.5021, -0.7195, 0.4797, 0.5021, -0.7195, 0.4838, 0.5557, -0.6761, 0.5458, -0.5735, -0.6109, -0.624, -0.4766, 0.6193, -0.7039, 0.4984, 0.5061, -0.9047, 0.4125, 0.1064, -0.9047, 0.4125, 0.1064, -0.9116, -0.3808, 0.155, -0.624, -0.4766, 0.6193, -0.3702, 0.4285, 0.8242, -0.5436, 0.4725, 0.6937, -0.5414, -0.4571, 0.7056, -0.5414, -0.4571, 0.7056, -0.3583, -0.4713, 0.8059, -0.3702, 0.4285, 0.8242, 0.5458, -0.5735, -0.6109, 0.4838, 0.5557, -0.6761, -0.5652, 0.3614, -0.7416, -0.5652, 0.3614, -0.7416, -0.4362, -0.5866, -0.6823, 0.5458, -0.5735, -0.6109, -0.5652, 0.3614, -0.7416, 0.4838, 0.5557, -0.6761, -0.1791, 0.9823, -0.05538, -0.1791, 0.9823, -0.05538, -0.3512, 0.9309, 0.1003, -0.5652, 0.3614, -0.7416, -0.3583, -0.4713, 0.8059, -0.5414, -0.4571, 0.7056, -0.5471, -0.8214, 0.1613, -0.7248, -0.5527, 0.4114, -0.794, -0.4043, 0.454, -0.1205, -0.8805, 0.4584, -0.1205, -0.8805, 0.4584, 0.0006764, -0.8513, 0.5247, -0.7248, -0.5527, 0.4114, -0.1318, 0.9834, 0.1247, -0.3712, 0.9224, -0.1063, 0.6779, 0.7155, -0.169, 0.6779, 0.7155, -0.169, 0.7503, 0.6589, 0.05395, -0.1318, 0.9834, 0.1247, -0.9137, 0.3769, -0.1519, -0.9321, 0.3558, -0.06745, -0.9656, -0.2451, -0.08666, -0.9656, -0.2451, -0.08666, -0.9224, -0.3524, -0.1581, -0.9137, 0.3769, -0.1519, 0.7057, 0.6989, 0.1166, 0.7503, 0.6589, 0.05395, 0.9853, 0.1702, 0.01613, 0.9853, 0.1702, 0.01613, 0.9699, 0.2367, 0.05662, 0.7057, 0.6989, 0.1166, -1.872e-07, 2.106e-07, -1.0, 4.365e-09, 1.381e-07, -1.0, -9.733e-08, 9.736e-07, -1.0, -1.872e-07, 2.106e-07, -1.0, -9.733e-08, 9.736e-07, -1.0, -4.357e-07, 6.302e-07, -1.0, -1.872e-07, 2.106e-07, -1.0, -4.357e-07, 6.302e-07, -1.0, -1.225e-06, 1.657e-07, -1.0, 0.6717, -0.587, 0.452, 0.986, 0.01801, 0.1658, 0.8673, -0.452, 0.2084, 0.8673, -0.452, 0.2084, 0.4355, -0.7578, 0.4858, 0.6717, -0.587, 0.452, 0.03599, -0.9661, 0.2556, -0.7597, -0.6235, 0.1847, -0.7248, -0.5527, 0.4114, -0.7248, -0.5527, 0.4114, 0.0006764, -0.8513, 0.5247, 0.03599, -0.9661, 0.2556, -0.7248, -0.5527, 0.4114, -0.7597, -0.6235, 0.1847, -0.9605, -0.0846, 0.2652, -0.9605, -0.0846, 0.2652, -0.794, -0.4043, 0.454, -0.7248, -0.5527, 0.4114, 0.4355, -0.7578, 0.4858, 0.0006764, -0.8513, 0.5247, -0.1205, -0.8805, 0.4584, -0.1205, -0.8805, 0.4584, 0.6717, -0.587, 0.452, 0.4355, -0.7578, 0.4858, 0.4355, -0.7578, 0.4858, 0.8673, -0.452, 0.2084, 0.03599, -0.9661, 0.2556, 0.03599, -0.9661, 0.2556, 0.0006764, -0.8513, 0.5247, 0.4355, -0.7578, 0.4858, 0.03599, -0.9661, 0.2556, 0.8673, -0.452, 0.2084, 0.8382, -0.5328, -0.1166, 0.8382, -0.5328, -0.1166, -0.0001813, -0.9779, -0.2093, 0.03599, -0.9661, 0.2556, -0.7597, -0.6235, 0.1847, -0.6812, -0.7185, -0.1403, -0.9656, -0.2451, -0.08666, -0.9656, -0.2451, -0.08666, -0.9807, -0.1721, 0.09321, -0.7597, -0.6235, 0.1847, -0.5652, 0.3614, -0.7416, -0.8616, 0.4712, -0.1887, -0.9325, -0.3552, -0.06597, -0.9325, -0.3552, -0.06597, -0.4362, -0.5866, -0.6823, -0.5652, 0.3614, -0.7416, -0.9325, -0.3552, -0.06597, -0.8616, 0.4712, -0.1887, -0.9351, 0.354, -0.01566, -0.9351, 0.354, -0.01566, -0.9461, -0.3237, 0.01036, -0.9325, -0.3552, -0.06597, -0.9351, 0.354, -0.01566, -0.8616, 0.4712, -0.1887, -0.3708, 0.9272, -0.05229, -0.3708, 0.9272, -0.05229, -0.4801, 0.8761, -0.04455, -0.9351, 0.354, -0.01566, -0.9137, 0.3769, -0.1519, -0.4689, 0.8703, -0.1505, -0.3712, 0.9224, -0.1063, -0.3712, 0.9224, -0.1063, -0.9321, 0.3558, -0.06745, -0.9137, 0.3769, -0.1519, -0.1318, 0.9834, 0.1247, -0.1599, 0.9803, 0.116, -0.8444, 0.4975, 0.1985, -0.8444, 0.4975, 0.1985, -0.878, 0.448, 0.1688, -0.1318, 0.9834, 0.1247, 0.8311, 0.08577, -0.5495, 0.447, -0.4392, -0.7793, 0.8382, -0.5328, -0.1166, 0.8382, -0.5328, -0.1166, 0.9874, 0.1248, -0.09729, 0.8311, 0.08577, -0.5495, 0.9853, 0.1702, 0.01613, 0.8673, -0.452, 0.2084, 0.986, 0.01801, 0.1658, 0.986, 0.01801, 0.1658, 0.9699, 0.2367, 0.05662, 0.9853, 0.1702, 0.01613, -0.6812, -0.7185, -0.1403, -0.7597, -0.6235, 0.1847, 0.03599, -0.9661, 0.2556, 0.03599, -0.9661, 0.2556, -0.0001813, -0.9779, -0.2093, -0.6812, -0.7185, -0.1403, 0.6779, 0.7155, -0.169, 0.2224, 0.6857, -0.6931, 0.8311, 0.08577, -0.5495, 0.8311, 0.08577, -0.5495, 0.9874, 0.1248, -0.09729, 0.6779, 0.7155, -0.169, -0.3712, 0.9224, -0.1063, -0.4689, 0.8703, -0.1505, 0.2224, 0.6857, -0.6931, 0.2224, 0.6857, -0.6931, 0.6779, 0.7155, -0.169, -0.3712, 0.9224, -0.1063, -0.9321, 0.3558, -0.06745, -0.878, 0.448, 0.1688, -0.9807, -0.1721, 0.09321, -0.9807, -0.1721, 0.09321, -0.9656, -0.2451, -0.08666, -0.9321, 0.3558, -0.06745, 0.447, -0.4392, -0.7793, -0.3014, -0.8566, -0.4188, -0.0001813, -0.9779, -0.2093, -0.0001813, -0.9779, -0.2093, 0.8382, -0.5328, -0.1166, 0.447, -0.4392, -0.7793, -0.6812, -0.7185, -0.1403, -0.3014, -0.8566, -0.4188, -0.9224, -0.3524, -0.1581, -0.9224, -0.3524, -0.1581, -0.9656, -0.2451, -0.08666, -0.6812, -0.7185, -0.1403, -0.1318, 0.9834, 0.1247, -0.878, 0.448, 0.1688, -0.9321, 0.3558, -0.06745, -0.9321, 0.3558, -0.06745, -0.3712, 0.9224, -0.1063, -0.1318, 0.9834, 0.1247, 0.8673, -0.452, 0.2084, 0.9853, 0.1702, 0.01613, 0.9874, 0.1248, -0.09729, 0.9874, 0.1248, -0.09729, 0.8382, -0.5328, -0.1166, 0.8673, -0.452, 0.2084, 3.086e-07, -0.06646, -0.9978, -8.955e-08, -0.2435, -0.9699, 0.447, -0.4392, -0.7793, 0.447, -0.4392, -0.7793, 0.8311, 0.08577, -0.5495, 3.086e-07, -0.06646, -0.9978, -4.925e-09, -0.9992, 0.0408, -0.5556, -0.8309, 0.03045, -0.534, -0.8452, -0.02021, -0.534, -0.8452, -0.02021, 1.95e-08, -1.0, -0.004673, -4.925e-09, -0.9992, 0.0408, -0.7597, -0.6235, 0.1847, -0.9807, -0.1721, 0.09321, -0.9605, -0.0846, 0.2652, -0.04875, -0.9941, 0.09724, 0.5458, -0.5735, -0.6109, -0.4362, -0.5866, -0.6823, -0.4362, -0.5866, -0.6823, -0.5471, -0.8214, 0.1613, -0.04875, -0.9941, 0.09724, -0.3817, -0.8011, -0.461, 0.0614, -0.2423, -0.9683, 0.6013, -0.4599, -0.6534, 0.6013, -0.4599, -0.6534, 0.003432, -0.9967, 0.08123, -0.3817, -0.8011, -0.461, -0.492, 0.6656, -0.5611, -0.9047, 0.4125, 0.1064, -0.7039, 0.4984, 0.5061, -0.7039, 0.4984, 0.5061, -0.2388, 0.9617, -0.1344, -0.492, 0.6656, -0.5611, -0.9116, -0.3808, 0.155, -0.9047, 0.4125, 0.1064, -0.492, 0.6656, -0.5611, -0.492, 0.6656, -0.5611, -0.3817, -0.8011, -0.461, -0.9116, -0.3808, 0.155, -0.6573, 0.4518, 0.6032, -0.5436, 0.4725, 0.6937, -0.3512, 0.9309, 0.1003, -0.3512, 0.9309, 0.1003, -0.1791, 0.9823, -0.05538, -0.6573, 0.4518, 0.6032, -0.5471, -0.8214, 0.1613, -0.5144, -0.813, 0.2729, -0.3583, -0.4713, 0.8059, -0.5471, -0.8214, 0.1613, -0.4362, -0.5866, -0.6823, -0.9325, -0.3552, -0.06597, -0.5471, -0.8214, 0.1613, -0.9325, -0.3552, -0.06597, -0.5556, -0.8309, 0.03045, -0.5556, -0.8309, 0.03045, -0.5144, -0.813, 0.2729, -0.5471, -0.8214, 0.1613, -0.5556, -0.8309, 0.03045, -4.925e-09, -0.9992, 0.0408, -7.928e-09, -0.9408, 0.3391, -7.928e-09, -0.9408, 0.3391, -0.5144, -0.813, 0.2729, -0.5556, -0.8309, 0.03045, -0.3512, 0.9309, 0.1003, -0.3294, 0.8904, 0.3142, -0.3708, 0.9272, -0.05229, -0.3708, 0.9272, -0.05229, -0.8616, 0.4712, -0.1887, -0.3512, 0.9309, 0.1003, -0.3512, 0.9309, 0.1003, -0.5436, 0.4725, 0.6937, -0.3702, 0.4285, 0.8242, -0.3702, 0.4285, 0.8242, -0.3294, 0.8904, 0.3142, -0.3512, 0.9309, 0.1003, -0.3294, 0.8904, 0.3142, -0.3702, 0.4285, 0.8242, 0.0, 0.5411, 0.841, 0.0, 0.5411, 0.841, 2.167e-08, 0.9374, 0.3483, -0.3294, 0.8904, 0.3142, -0.04875, -0.9941, 0.09724, -0.5933, -0.4741, 0.6506, -0.624, -0.4766, 0.6193, -0.624, -0.4766, 0.6193, 0.003432, -0.9967, 0.08123, -0.04875, -0.9941, 0.09724, 0.4797, 0.5021, -0.7195, 0.05403, 0.2709, -0.9611, -0.492, 0.6656, -0.5611, -0.492, 0.6656, -0.5611, -0.2388, 0.9617, -0.1344, 0.4797, 0.5021, -0.7195, 0.6013, -0.4599, -0.6534, 0.0614, -0.2423, -0.9683, 0.05403, 0.2709, -0.9611, 0.05403, 0.2709, -0.9611, 0.4797, 0.5021, -0.7195, 0.6013, -0.4599, -0.6534, -0.5933, -0.4741, 0.6506, -0.6573, 0.4518, 0.6032, -0.7039, 0.4984, 0.5061, -0.7039, 0.4984, 0.5061, -0.624, -0.4766, 0.6193, -0.5933, -0.4741, 0.6506, 0.5458, -0.5735, -0.6109, -0.04875, -0.9941, 0.09724, 0.003432, -0.9967, 0.08123, 0.003432, -0.9967, 0.08123, 0.6013, -0.4599, -0.6534, 0.5458, -0.5735, -0.6109, -0.6573, 0.4518, 0.6032, -0.1791, 0.9823, -0.05538, -0.2388, 0.9617, -0.1344, -0.2388, 0.9617, -0.1344, -0.7039, 0.4984, 0.5061, -0.6573, 0.4518, 0.6032, 0.3583, -0.4713, 0.8059, -7.084e-08, -0.5916, 0.8062, -7.928e-09, -0.9408, 0.3391, -7.928e-09, -0.9408, 0.3391, 0.5144, -0.813, 0.2729, 0.3583, -0.4713, 0.8059, 0.3014, -0.8566, -0.4188, -8.955e-08, -0.2435, -0.9699, -0.447, -0.4392, -0.7793, 0.3014, -0.8566, -0.4188, 0.0001812, -0.9779, -0.2093, 0.6812, -0.7185, -0.1403, 0.04875, -0.9941, 0.09724, 0.5933, -0.4741, 0.6506, 0.5414, -0.4571, 0.7056, 0.5414, -0.4571, 0.7056, 0.5471, -0.8214, 0.1613, 0.04875, -0.9941, 0.09724, 0.9116, -0.3808, 0.155, 0.624, -0.4766, 0.6193, -0.003432, -0.9967, 0.08123, -0.003432, -0.9967, 0.08123, 0.3817, -0.8011, -0.461, 0.9116, -0.3808, 0.155, 2.167e-08, 0.9374, 0.3483, 0.3294, 0.8904, 0.3142, 0.3708, 0.9272, -0.05229, 0.3708, 0.9272, -0.05229, 1.471e-08, 1.0, -0.002822, 2.167e-08, 0.9374, 0.3483, 0.3708, 0.9272, -0.05229, 0.4801, 0.8761, -0.04455, 0.2191, 0.9745, -0.04822, 1.471e-08, 1.0, -0.002822, 0.3708, 0.9272, -0.05229, 0.2191, 0.9745, -0.04822, 1.471e-08, 1.0, -0.002822, 0.2191, 0.9745, -0.04822, 0.0, 0.9987, -0.05123, 0.1318, 0.9834, 0.1247, 0.1599, 0.9803, 0.116, -0.7057, 0.6989, 0.1166, -0.7057, 0.6989, 0.1166, -0.7503, 0.6589, 0.05395, 0.1318, 0.9834, 0.1247, 0.8616, 0.4712, -0.1887, 0.3512, 0.9309, 0.1003, 0.5652, 0.3614, -0.7416, -0.4838, 0.5557, -0.6761, 0.1791, 0.9823, -0.05538, 0.2389, 0.9617, -0.1344, 0.2389, 0.9617, -0.1344, -0.4797, 0.5021, -0.7195, -0.4838, 0.5557, -0.6761, 0.3702, 0.4285, 0.8242, 0.0, 0.5411, 0.841, -4.156e-08, 0.001725, 1.0, 0.5556, -0.8309, 0.03045, 0.534, -0.8452, -0.02021, 0.9461, -0.3237, 0.01036, 0.9461, -0.3237, 0.01036, 0.9325, -0.3552, -0.06597, 0.5556, -0.8309, 0.03045, -0.8311, 0.08577, -0.5495, 3.086e-07, -0.06646, -0.9978, 1.365e-08, 0.2659, -0.964, 1.365e-08, 0.2659, -0.964, -0.2224, 0.6857, -0.6931, -0.8311, 0.08577, -0.5495, 0.9807, -0.1721, 0.09321, 0.9617, -0.07934, 0.2626, 0.8444, 0.4975, 0.1985, 0.8444, 0.4975, 0.1985, 0.878, 0.448, 0.1688, 0.9807, -0.1721, 0.09321, -2.138e-06, -3.565e-07, -1.0, -3.695e-06, 1.145e-06, -1.0, 7.999e-07, -2.18e-06, -1.0, -4.365e-09, 1.381e-07, -1.0, -2.138e-06, -3.565e-07, -1.0, 7.999e-07, -2.18e-06, -1.0, -4.365e-09, 1.381e-07, -1.0, 7.999e-07, -2.18e-06, -1.0, 1.446e-06, -2.048e-06, -1.0, -4.365e-09, 1.381e-07, -1.0, 1.446e-06, -2.048e-06, -1.0, 1.872e-07, 2.106e-07, -1.0, -0.7503, 0.6589, 0.05395, -0.9853, 0.1702, 0.01613, -0.9874, 0.1248, -0.09729, -0.9874, 0.1248, -0.09729, -0.6779, 0.7155, -0.169, -0.7503, 0.6589, 0.05395, 0.5436, 0.4725, 0.6937, 0.5414, -0.4571, 0.7056, 0.5933, -0.4741, 0.6506, 0.5933, -0.4741, 0.6506, 0.6573, 0.4518, 0.6032, 0.5436, 0.4725, 0.6937, 0.3817, -0.8011, -0.461, -0.0614, -0.2423, -0.9683, -0.05403, 0.2709, -0.9611, -0.05403, 0.2709, -0.9611, 0.492, 0.6656, -0.5611, 0.3817, -0.8011, -0.461, -0.5458, -0.5735, -0.6109, -0.4838, 0.5557, -0.6761, -0.4797, 0.5021, -0.7195, -0.4797, 0.5021, -0.7195, -0.6013, -0.4599, -0.6534, -0.5458, -0.5735, -0.6109, 0.624, -0.4766, 0.6193, 0.9116, -0.3808, 0.155, 0.9047, 0.4125, 0.1064, 0.9047, 0.4125, 0.1064, 0.7039, 0.4984, 0.5061, 0.624, -0.4766, 0.6193, 0.3702, 0.4285, 0.8242, 0.3583, -0.4713, 0.8059, 0.5414, -0.4571, 0.7056, 0.5414, -0.4571, 0.7056, 0.5436, 0.4725, 0.6937, 0.3702, 0.4285, 0.8242, -0.5458, -0.5735, -0.6109, 0.4362, -0.5866, -0.6823, 0.5652, 0.3614, -0.7416, 0.5652, 0.3614, -0.7416, -0.4838, 0.5557, -0.6761, -0.5458, -0.5735, -0.6109, 0.5652, 0.3614, -0.7416, 0.3512, 0.9309, 0.1003, 0.1791, 0.9823, -0.05538, 0.1791, 0.9823, -0.05538, -0.4838, 0.5557, -0.6761, 0.5652, 0.3614, -0.7416, 0.3583, -0.4713, 0.8059, 0.5471, -0.8214, 0.1613, 0.5414, -0.4571, 0.7056, 0.1095, -0.884, 0.4545, 0.8087, -0.4151, 0.4168, 0.7357, -0.539, 0.4101, 0.7357, -0.539, 0.4101, 0.01286, -0.8504, 0.526, 0.1095, -0.884, 0.4545, 0.1318, 0.9834, 0.1247, -0.7503, 0.6589, 0.05395, -0.6779, 0.7155, -0.169, -0.6779, 0.7155, -0.169, 0.3712, 0.9224, -0.1063, 0.1318, 0.9834, 0.1247, 0.9137, 0.3769, -0.1519, 0.9224, -0.3524, -0.1581, 0.9656, -0.2451, -0.08666, 0.9656, -0.2451, -0.08666, 0.9321, 0.3558, -0.06745, 0.9137, 0.3769, -0.1519, -0.7057, 0.6989, 0.1166, -0.9699, 0.2367, 0.05662, -0.9853, 0.1702, 0.01613, -0.9853, 0.1702, 0.01613, -0.7503, 0.6589, 0.05395, -0.7057, 0.6989, 0.1166, 1.872e-07, 2.106e-07, -1.0, 1.225e-06, 1.657e-07, -1.0, 4.357e-07, 6.302e-07, -1.0, 1.872e-07, 2.106e-07, -1.0, 4.357e-07, 6.302e-07, -1.0, 9.733e-08, 9.736e-07, -1.0, 1.872e-07, 2.106e-07, -1.0, 9.733e-08, 9.736e-07, -1.0, -4.365e-09, 1.381e-07, -1.0, -0.8654, -0.4571, 0.2052, -0.986, 0.01801, 0.1658, -0.6659, -0.5865, 0.4611, -0.6659, -0.5865, 0.4611, -0.4182, -0.7672, 0.4864, -0.8654, -0.4571, 0.2052, -0.04387, -0.966, 0.2549, 0.01286, -0.8504, 0.526, 0.7357, -0.539, 0.4101, 0.7357, -0.539, 0.4101, 0.7617, -0.6158, 0.2014, -0.04387, -0.966, 0.2549, 0.9617, -0.07934, 0.2626, 0.7617, -0.6158, 0.2014, 0.7357, -0.539, 0.4101, 0.7357, -0.539, 0.4101, 0.8087, -0.4151, 0.4168, 0.9617, -0.07934, 0.2626, -0.4182, -0.7672, 0.4864, -0.6659, -0.5865, 0.4611, 0.1095, -0.884, 0.4545, 0.1095, -0.884, 0.4545, 0.01286, -0.8504, 0.526, -0.4182, -0.7672, 0.4864, -0.4182, -0.7672, 0.4864, 0.01286, -0.8504, 0.526, -0.04387, -0.966, 0.2549, -0.04387, -0.966, 0.2549, -0.8654, -0.4571, 0.2052, -0.4182, -0.7672, 0.4864, -0.04387, -0.966, 0.2549, 0.0001812, -0.9779, -0.2093, -0.8382, -0.5328, -0.1166, -0.8382, -0.5328, -0.1166, -0.8654, -0.4571, 0.2052, -0.04387, -0.966, 0.2549, 0.7617, -0.6158, 0.2014, 0.9807, -0.1721, 0.09321, 0.9656, -0.2451, -0.08666, 0.9656, -0.2451, -0.08666, 0.6812, -0.7185, -0.1403, 0.7617, -0.6158, 0.2014, 0.5652, 0.3614, -0.7416, 0.4362, -0.5866, -0.6823, 0.9325, -0.3552, -0.06597, 0.9325, -0.3552, -0.06597, 0.8616, 0.4712, -0.1887, 0.5652, 0.3614, -0.7416, 0.9325, -0.3552, -0.06597, 0.9461, -0.3237, 0.01036, 0.9351, 0.354, -0.01566, 0.9351, 0.354, -0.01566, 0.8616, 0.4712, -0.1887, 0.9325, -0.3552, -0.06597, 0.3708, 0.9272, -0.05229, 0.8616, 0.4712, -0.1887, 0.9351, 0.354, -0.01566, 0.9351, 0.354, -0.01566, 0.4801, 0.8761, -0.04455, 0.3708, 0.9272, -0.05229, 0.9137, 0.3769, -0.1519, 0.9321, 0.3558, -0.06745, 0.3712, 0.9224, -0.1063, 0.3712, 0.9224, -0.1063, 0.4689, 0.8703, -0.1505, 0.9137, 0.3769, -0.1519, 0.1318, 0.9834, 0.1247, 0.878, 0.448, 0.1688, 0.8444, 0.4975, 0.1985, 0.8444, 0.4975, 0.1985, 0.1599, 0.9803, 0.116, 0.1318, 0.9834, 0.1247, -0.8311, 0.08577, -0.5495, -0.9874, 0.1248, -0.09729, -0.8382, -0.5328, -0.1166, -0.8382, -0.5328, -0.1166, -0.447, -0.4392, -0.7793, -0.8311, 0.08577, -0.5495, -0.9853, 0.1702, 0.01613, -0.9699, 0.2367, 0.05662, -0.986, 0.01801, 0.1658, -0.986, 0.01801, 0.1658, -0.8654, -0.4571, 0.2052, -0.9853, 0.1702, 0.01613, 0.6812, -0.7185, -0.1403, 0.0001812, -0.9779, -0.2093, -0.04387, -0.966, 0.2549, -0.04387, -0.966, 0.2549, 0.7617, -0.6158, 0.2014, 0.6812, -0.7185, -0.1403, -0.6779, 0.7155, -0.169, -0.9874, 0.1248, -0.09729, -0.8311, 0.08577, -0.5495, -0.8311, 0.08577, -0.5495, -0.2224, 0.6857, -0.6931, -0.6779, 0.7155, -0.169, 0.3712, 0.9224, -0.1063, -0.6779, 0.7155, -0.169, -0.2224, 0.6857, -0.6931, -0.2224, 0.6857, -0.6931, 0.4689, 0.8703, -0.1505, 0.3712, 0.9224, -0.1063, 0.9321, 0.3558, -0.06745, 0.9656, -0.2451, -0.08666, 0.9807, -0.1721, 0.09321, 0.9807, -0.1721, 0.09321, 0.878, 0.448, 0.1688, 0.9321, 0.3558, -0.06745, -0.447, -0.4392, -0.7793, -0.8382, -0.5328, -0.1166, 0.0001812, -0.9779, -0.2093, 0.0001812, -0.9779, -0.2093, 0.3014, -0.8566, -0.4188, -0.447, -0.4392, -0.7793, 0.6812, -0.7185, -0.1403, 0.9656, -0.2451, -0.08666, 0.9224, -0.3524, -0.1581, 0.9224, -0.3524, -0.1581, 0.3014, -0.8566, -0.4188, 0.6812, -0.7185, -0.1403, 0.1318, 0.9834, 0.1247, 0.3712, 0.9224, -0.1063, 0.9321, 0.3558, -0.06745, 0.9321, 0.3558, -0.06745, 0.878, 0.448, 0.1688, 0.1318, 0.9834, 0.1247, -0.8654, -0.4571, 0.2052, -0.8382, -0.5328, -0.1166, -0.9874, 0.1248, -0.09729, -0.9874, 0.1248, -0.09729, -0.9853, 0.1702, 0.01613, -0.8654, -0.4571, 0.2052, 3.086e-07, -0.06646, -0.9978, -0.8311, 0.08577, -0.5495, -0.447, -0.4392, -0.7793, -0.447, -0.4392, -0.7793, -8.955e-08, -0.2435, -0.9699, 3.086e-07, -0.06646, -0.9978, -4.925e-09, -0.9992, 0.0408, 1.95e-08, -1.0, -0.004673, 0.534, -0.8452, -0.02021, 0.534, -0.8452, -0.02021, 0.5556, -0.8309, 0.03045, -4.925e-09, -0.9992, 0.0408, 0.7617, -0.6158, 0.2014, 0.9617, -0.07934, 0.2626, 0.9807, -0.1721, 0.09321, 0.04875, -0.9941, 0.09724, 0.5471, -0.8214, 0.1613, 0.4362, -0.5866, -0.6823, 0.4362, -0.5866, -0.6823, -0.5458, -0.5735, -0.6109, 0.04875, -0.9941, 0.09724, 0.3817, -0.8011, -0.461, -0.003432, -0.9967, 0.08123, -0.6013, -0.4599, -0.6534, -0.6013, -0.4599, -0.6534, -0.0614, -0.2423, -0.9683, 0.3817, -0.8011, -0.461, 0.492, 0.6656, -0.5611, 0.2389, 0.9617, -0.1344, 0.7039, 0.4984, 0.5061, 0.7039, 0.4984, 0.5061, 0.9047, 0.4125, 0.1064, 0.492, 0.6656, -0.5611, 0.9116, -0.3808, 0.155, 0.3817, -0.8011, -0.461, 0.492, 0.6656, -0.5611, 0.492, 0.6656, -0.5611, 0.9047, 0.4125, 0.1064, 0.9116, -0.3808, 0.155, 0.6573, 0.4518, 0.6032, 0.1791, 0.9823, -0.05538, 0.3512, 0.9309, 0.1003, 0.3512, 0.9309, 0.1003, 0.5436, 0.4725, 0.6937, 0.6573, 0.4518, 0.6032, 0.5471, -0.8214, 0.1613, 0.3583, -0.4713, 0.8059, 0.5144, -0.813, 0.2729, 0.5471, -0.8214, 0.1613, 0.9325, -0.3552, -0.06597, 0.4362, -0.5866, -0.6823, 0.5471, -0.8214, 0.1613, 0.5144, -0.813, 0.2729, 0.5556, -0.8309, 0.03045, 0.5556, -0.8309, 0.03045, 0.9325, -0.3552, -0.06597, 0.5471, -0.8214, 0.1613, 0.5556, -0.8309, 0.03045, 0.5144, -0.813, 0.2729, -7.928e-09, -0.9408, 0.3391, -7.928e-09, -0.9408, 0.3391, -4.925e-09, -0.9992, 0.0408, 0.5556, -0.8309, 0.03045, 0.3512, 0.9309, 0.1003, 0.8616, 0.4712, -0.1887, 0.3708, 0.9272, -0.05229, 0.3708, 0.9272, -0.05229, 0.3294, 0.8904, 0.3142, 0.3512, 0.9309, 0.1003, 0.3512, 0.9309, 0.1003, 0.3294, 0.8904, 0.3142, 0.3702, 0.4285, 0.8242, 0.3702, 0.4285, 0.8242, 0.5436, 0.4725, 0.6937, 0.3512, 0.9309, 0.1003, 0.3294, 0.8904, 0.3142, 2.167e-08, 0.9374, 0.3483, 0.0, 0.5411, 0.841, 0.0, 0.5411, 0.841, 0.3702, 0.4285, 0.8242, 0.3294, 0.8904, 0.3142, 0.04875, -0.9941, 0.09724, -0.003432, -0.9967, 0.08123, 0.624, -0.4766, 0.6193, 0.624, -0.4766, 0.6193, 0.5933, -0.4741, 0.6506, 0.04875, -0.9941, 0.09724, -0.4797, 0.5021, -0.7195, 0.2389, 0.9617, -0.1344, 0.492, 0.6656, -0.5611, 0.492, 0.6656, -0.5611, -0.05403, 0.2709, -0.9611, -0.4797, 0.5021, -0.7195, -0.6013, -0.4599, -0.6534, -0.4797, 0.5021, -0.7195, -0.05403, 0.2709, -0.9611, -0.05403, 0.2709, -0.9611, -0.0614, -0.2423, -0.9683, -0.6013, -0.4599, -0.6534, 0.5933, -0.4741, 0.6506, 0.624, -0.4766, 0.6193, 0.7039, 0.4984, 0.5061, 0.7039, 0.4984, 0.5061, 0.6573, 0.4518, 0.6032, 0.5933, -0.4741, 0.6506, -0.5458, -0.5735, -0.6109, -0.6013, -0.4599, -0.6534, -0.003432, -0.9967, 0.08123, -0.003432, -0.9967, 0.08123, 0.04875, -0.9941, 0.09724, -0.5458, -0.5735, -0.6109, 0.6573, 0.4518, 0.6032, 0.7039, 0.4984, 0.5061, 0.2389, 0.9617, -0.1344, 0.2389, 0.9617, -0.1344, 0.1791, 0.9823, -0.05538, 0.6573, 0.4518, 0.6032, -0.3583, -0.4713, 0.8059, -7.084e-08, -0.5916, 0.8062, -4.156e-08, 0.001725, 1.0, -4.156e-08, 0.001725, 1.0, -7.084e-08, -0.5916, 0.8062, 0.3583, -0.4713, 0.8059, 0.3583, -0.4713, 0.8059, 0.3702, 0.4285, 0.8242, -4.156e-08, 0.001725, 1.0, -4.156e-08, 0.001725, 1.0, 0.0, 0.5411, 0.841, -0.3702, 0.4285, 0.8242])] * 3)])
arm_bip001 = bpy.data.armatures.new('Bip001')  # bones are not reproduced

# ---- objects
ob_light = bpy.data.objects.new('Light', light_light)
ob_camera = bpy.data.objects.new('Camera', cam_camera)
ob_bip001 = bpy.data.objects.new('Bip001', arm_bip001)
ob_bip001_footsteps = bpy.data.objects.new('Bip001 Footsteps', None)
ob_head_00 = bpy.data.objects.new('head_00', me_mesh)
ob_body_09_jacket = bpy.data.objects.new('Body_09_jacket', me_mesh_001)

# ---- transforms, parenting, visibility, modifiers, constraints
ob_light.location = (4.076, 1.005, 5.904)
ob_light.rotation_euler = (0.6503, 0.05522, 1.866)
ob_light.lock_rotations_4d = False
ob_light.empty_display_type = 'ARROWS'
ob_light.color = (0.0, 0.0, 0.0, 0.0)
ob_light.lineart.crease_threshold = 0.0
ob_camera.location = (7.359, -6.926, 4.958)
ob_camera.rotation_euler = (1.109, 0.0, 0.8149)
ob_camera.lock_rotations_4d = False
ob_camera.empty_display_type = 'ARROWS'
ob_camera.color = (0.0, 0.0, 0.0, 0.0)
ob_camera.display_type = 'WIRE'
ob_camera.lineart.crease_threshold = 0.0
ob_bip001.location = (0.0, 0.03613, 0.4511)
ob_bip001.rotation_euler = (-6.146e-14, -4.371e-08, -1.571)
ob_bip001.scale = (0.0254, 0.0254, 0.0254)
ob_bip001.lineart.crease_threshold = 0.0
ob_bip001_footsteps.parent = ob_bip001
ob_bip001_footsteps.location = (0.0, 0.0, -17.32)
ob_bip001_footsteps.rotation_euler = (0.0, -0.0, 1.571)
ob_bip001_footsteps.color = (0.8, 0.8, 0.8, 1.0)
ob_bip001_footsteps.lineart.crease_threshold = 0.0
ob_head_00.parent = ob_bip001
ob_head_00.location = (0.0, -14.54, 0.0)
ob_head_00.color = (0.8, 0.8, 0.8, 1.0)
ob_head_00.lineart.crease_threshold = 0.0
ob_body_09_jacket.parent = ob_bip001
ob_body_09_jacket.matrix_parent_inverse = Matrix(((1.0, 1.137e-13, 4.371e-08, 1.253e-06), (-1.137e-13, 1.0, -6.062e-14, 6.777e-08), (-4.371e-08, 5.707e-14, 1.0, 6.217e-08), (0.0, 0.0, 0.0, 1.0)))
ob_body_09_jacket.location = (1.422, -1.972e-06, -17.76)
ob_body_09_jacket.rotation_euler = (-3.553e-15, -2.695e-21, 1.571)
ob_body_09_jacket.scale = (1.0, 1.0, 1.0)
ob_body_09_jacket.color = (0.8, 0.8, 0.8, 1.0)
ob_body_09_jacket.lineart.crease_threshold = 0.0
_vg = ob_body_09_jacket.vertex_groups.new(name='Bip001 Pelvis')
for _i, _w in zip([0, 2, 3, 9, 10, 11, 13, 14, 22, 23, 36, 37, 38, 39, 42, 61, 68, 74, 75, 76, 88, 90, 91, 92, 97, 98, 106, 107, 108, 109, 124, 128, 134], [1.0, 0.3, 1.0, 0.04442, 0.3, 1.0, 0.2, 1.0, 0.1346, 0.08446, 1.0, 0.179, 0.1186, 1.0, 1.0, 1.0, 0.2, 1.0, 1.0, 1.0, 0.2, 1.0, 1.0, 1.0, 0.1186, 0.08446, 0.3, 0.179, 1.0, 1.0, 0.04442, 0.1346, 1.0]): _vg.add([_i], _w, 'REPLACE')
_vg = ob_body_09_jacket.vertex_groups.new(name='Bip001 Spine')
for _i, _w in zip([1, 2, 9, 10, 12, 13, 21, 22, 23, 37, 38, 57, 58, 59, 60, 68, 69, 70, 71, 72, 73, 81, 82, 87, 88, 89, 97, 98, 99, 104, 105, 106, 107, 119, 124, 128, 143], [1.0, 0.7, 0.1037, 0.7, 1.0, 0.8, 0.3, 0.7551, 0.8, 0.7403, 0.8, 0.5991, 0.7512, 0.9527, 1.0, 0.8, 0.3, 1.0, 1.0, 1.0, 0.9522, 0.7512, 0.3, 1.0, 0.8, 1.0, 0.8, 0.8, 0.5991, 1.0, 1.0, 0.7, 0.7403, 0.3, 0.1037, 0.7551, 1.0]): _vg.add([_i], _w, 'REPLACE')
_vg = ob_body_09_jacket.vertex_groups.new(name='Bip001 L UpperArm')
for _i, _w in zip([73, 79, 80, 81, 82, 97, 98, 99, 100, 103, 107, 119, 120, 124, 128], [0.0478, 0.5, 0.5, 0.2488, 0.7, 0.08135, 0.1155, 0.4009, 0.5, 0.5, 0.08067, 0.7, 0.5, 0.426, 0.1102]): _vg.add([_i], _w, 'REPLACE')
_vg = ob_body_09_jacket.vertex_groups.new(name='Bip001 L Forearm')
for _i, _w in zip([79, 80, 85, 86, 100, 101, 102, 103, 120, 124, 125, 126], [0.5, 0.5, 0.5, 0.5, 0.5, 0.5, 0.5, 0.5, 0.5, 0.426, 0.5, 0.5]): _vg.add([_i], _w, 'REPLACE')
_vg = ob_body_09_jacket.vertex_groups.new(name='Bip001 L Hand')
for _i, _w in zip([83, 84, 85, 86, 101, 102, 121, 122, 123, 125, 126, 127], [1.0, 1.0, 0.5, 0.5, 0.5, 0.5, 1.0, 1.0, 1.0, 0.5, 0.5, 1.0]): _vg.add([_i], _w, 'REPLACE')
_vg = ob_body_09_jacket.vertex_groups.new(name='Bip001 R UpperArm')
for _i, _w in zip([8, 9, 19, 20, 21, 22, 23, 37, 38, 53, 55, 57, 58, 59, 69], [0.5, 0.426, 0.5, 0.5, 0.7, 0.1102, 0.1155, 0.08067, 0.08135, 0.5, 0.5, 0.4009, 0.2488, 0.04726, 0.7]): _vg.add([_i], _w, 'REPLACE')
_vg = ob_body_09_jacket.vertex_groups.new(name='Bip001 R Forearm')
for _i, _w in zip([8, 9, 19, 20, 53, 55, 62, 63, 64, 65, 66, 67], [0.5, 0.426, 0.5, 0.5, 0.5, 0.5, 0.5, 0.5, 0.5, 0.5, 0.5, 0.5]): _vg.add([_i], _w, 'REPLACE')
_vg = ob_body_09_jacket.vertex_groups.new(name='Bip001 R Hand')
for _i, _w in zip([6, 7, 17, 18, 54, 56, 62, 63, 64, 65, 66, 67], [1.0, 1.0, 1.0, 1.0, 1.0, 1.0, 0.5, 0.5, 0.5, 0.5, 0.5, 0.5]): _vg.add([_i], _w, 'REPLACE')
_vg = ob_body_09_jacket.vertex_groups.new(name='Bip001 L Thigh')
for _i, _w in zip([77, 78, 117, 118, 133, 135, 136, 142], [0.5, 0.5, 0.5, 0.5, 0.5, 0.5, 0.5, 0.5]): _vg.add([_i], _w, 'REPLACE')
_vg = ob_body_09_jacket.vertex_groups.new(name='Bip001 L Calf')
for _i, _w in zip([77, 78, 94, 95, 111, 112, 116, 117, 118, 129, 132, 133, 135, 136, 138, 139, 140, 141, 142], [0.5, 0.5, 0.3788, 0.5, 0.3806, 0.3738, 0.5, 0.5, 0.5, 0.2732, 0.1125, 0.5, 0.5, 0.5, 0.5, 0.1728, 0.5, 0.5, 0.5]): _vg.add([_i], _w, 'REPLACE')
_vg = ob_body_09_jacket.vertex_groups.new(name='Bip001 L Foot')
for _i, _w in zip([93, 94, 95, 96, 110, 111, 112, 113, 114, 115, 116, 129, 130, 131, 132, 137, 138, 139, 140, 141], [1.0, 0.6212, 0.5, 1.0, 1.0, 0.6194, 0.6262, 1.0, 1.0, 1.0, 0.5, 0.7268, 1.0, 1.0, 0.8875, 1.0, 0.5, 0.8272, 0.5, 0.5]): _vg.add([_i], _w, 'REPLACE')
_vg = ob_body_09_jacket.vertex_groups.new(name='Bip001 R Thigh')
for _i, _w in zip([45, 46, 47, 48, 49, 50, 51, 52], [0.5, 0.5, 0.5, 0.5, 0.5, 0.5, 0.5, 0.5]): _vg.add([_i], _w, 'REPLACE')
_vg = ob_body_09_jacket.vertex_groups.new(name='Bip001 R Calf')
for _i, _w in zip([24, 25, 26, 27, 28, 30, 31, 33, 34, 35, 40, 43, 45, 46, 47, 48, 49, 50, 51, 52], [0.5, 0.5, 0.3788, 0.5, 0.1139, 0.1775, 0.2764, 0.1146, 0.5, 0.3806, 0.3739, 0.5, 0.5, 0.5, 0.5, 0.5, 0.5, 0.5, 0.5, 0.5]): _vg.add([_i], _w, 'REPLACE')
_vg = ob_body_09_jacket.vertex_groups.new(name='Bip001 R Foot')
for _i, _w in zip([4, 5, 15, 16, 24, 25, 26, 27, 28, 29, 30, 31, 32, 33, 34, 35, 40, 41, 43, 44], [1.0, 1.0, 1.0, 1.0, 0.5, 0.5, 0.6212, 0.5, 0.8861, 1.0, 0.8225, 0.7236, 1.0, 0.8854, 0.5, 0.6194, 0.6261, 1.0, 0.5, 1.0]): _vg.add([_i], _w, 'REPLACE')
_m = ob_body_09_jacket.modifiers.new('Bip001', 'ARMATURE')
_m.object = ob_bip001

# ---- collection membership
col_collection.objects.link(ob_light)
col_collection.objects.link(ob_camera)
col_collection.objects.link(ob_bip001)
col_collection.objects.link(ob_bip001_footsteps)
col_collection.objects.link(ob_head_00)
col_collection.objects.link(ob_body_09_jacket)

# ---- scene / render settings (as saved in the file)
scene.camera = ob_camera
scene.frame_start = 1; scene.frame_end = 250; scene.frame_set(1)
scene.render.engine = 'BLENDER_EEVEE_NEXT'
scene.render.fps = 30
scene.cycles.use_denoising = False
scene.cycles.samples = 128
scene.cycles.sampling_pattern = 'TABULATED_SOBOL'
scene.cycles.use_adaptive_sampling = False
scene.cycles.use_light_tree = False
scene.view_settings.view_transform = 'Filmic'
bpy.context.view_layer.update()

